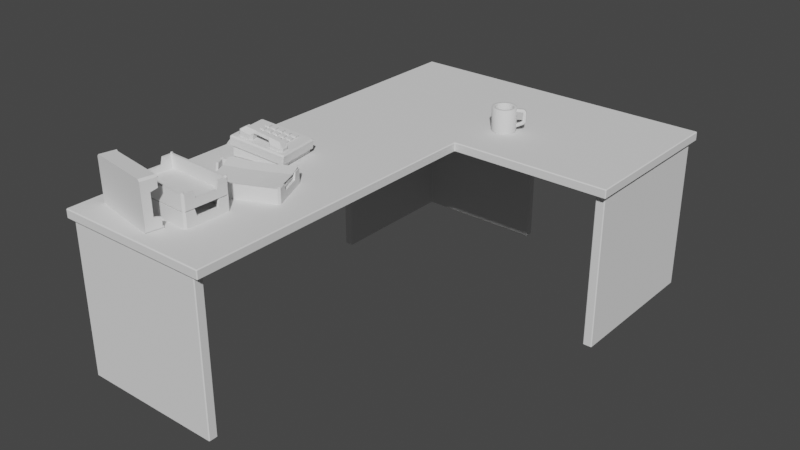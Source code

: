 # Source: table.blend  (saved by Blender 2.83.19; exported with 4.5.12 LTS)
import bpy
from mathutils import Matrix  # noqa: F401  (used for matrix-valued properties, if any)

bpy.ops.wm.read_factory_settings(use_empty=True)
scene = bpy.context.scene
scene.name = 'Scene'

# ---- collections
col_collection = bpy.data.collections.new('Collection'); scene.collection.children.link(col_collection)

# ---- world
world_world = bpy.data.worlds.new('World'); scene.world = world_world
world_world.use_nodes = True; world_world.node_tree.nodes.clear()
_N = world_world.node_tree.nodes; _L = world_world.node_tree.links
n0 = _N.new('ShaderNodeOutputWorld'); n0.name = 'World Output'; n0.location = (300, 300)
n1 = _N.new('ShaderNodeBackground'); n1.name = 'Background'; n1.location = (10, 300)
n1.inputs[0].default_value = (0.05088, 0.05088, 0.05088, 1.0)
_L.new(n1.outputs[0], n0.inputs[0])
n0.is_active_output = True
world_world.color = (0.05088, 0.05088, 0.05088)
world_world.use_sun_shadow = False
world_world.sun_shadow_jitter_overblur = 0.0

# ---- meshes
me_cube_001 = bpy.data.meshes.new('Cube.001')
me_cube_001.from_pydata([(2.836, 2.944, 0.0), (2.826, 2.934, 0.0), (2.941, 2.934, 0.0), (2.931, 2.944, 0.0), (2.826, 1.014, 0.0), (2.836, 1.004, 0.0), (2.931, 1.004, 0.0), (2.941, 1.014, 0.0), (2.836, 2.944, -1.99), (2.836, 2.934, -2.0), (2.826, 2.934, -1.99), (2.931, 2.944, -1.99), (2.941, 2.934, -1.99), (2.931, 2.934, -2.0), (2.826, 1.014, -1.99), (2.836, 1.014, -2.0), (2.836, 1.004, -1.99), (2.941, 1.014, -1.99), (2.931, 1.004, -1.99), (2.931, 1.014, -2.0), (-0.9528, -2.936, -1.192e-07), (-0.9428, -2.946, -1.192e-07), (-0.9428, -2.831, -1.192e-07), (-0.9528, -2.841, -1.192e-07), (0.8708, -2.946, -1.192e-07), (0.8808, -2.936, -1.192e-07), (0.8808, -2.841, -1.192e-07), (0.8708, -2.831, -1.192e-07), (-0.9528, -2.936, -1.99), (-0.9428, -2.936, -2.0), (-0.9428, -2.946, -1.99), (-0.9528, -2.841, -1.99), (-0.9428, -2.831, -1.99), (-0.9428, -2.841, -2.0), (0.8708, -2.946, -1.99), (0.8708, -2.936, -2.0), (0.8808, -2.936, -1.99), (0.8708, -2.831, -1.99), (0.8808, -2.841, -1.99), (0.8708, -2.841, -2.0), (-0.8311, 1.094, -0.01), (-0.8311, 1.114, -1.784e-07), (-0.9459, 1.094, -0.01), (-0.9459, 1.114, -1.788e-07), (-0.8211, 2.938, -0.01), (-0.8411, 2.938, -1.81e-07), (-0.9359, 2.938, -1.788e-07), (-0.9459, 2.928, -1.788e-07), (-0.8411, 1.104, -1.99), (-0.8411, 1.114, -2.0), (-0.8311, 1.114, -1.99), (-0.9359, 1.114, -2.0), (-0.9359, 1.104, -1.99), (-0.9459, 1.114, -1.99), (-0.8411, 2.938, -1.99), (-0.8211, 2.938, -1.99), (-0.8211, 2.928, -2.0), (-0.8411, 2.928, -2.0), (-0.9459, 2.928, -1.99), (-0.9359, 2.938, -1.99), (-0.9359, 2.928, -2.0), (-0.8211, 2.832, -0.01), (-0.8311, 2.832, -1.788e-07), (-0.9459, 2.842, -1.788e-07), (-0.9459, 2.822, -1.788e-07), (-0.8311, 2.822, -1.99), (-0.8411, 2.822, -2.0), (-0.8411, 2.842, -2.0), (-0.8211, 2.842, -2.0), (-0.8211, 2.832, -1.99), (-0.9359, 2.842, -2.0), (-0.9359, 2.822, -2.0), (-0.9459, 2.822, -1.99), (-0.9459, 2.842, -1.99), (0.8346, 2.928, 1.933e-07), (0.8346, 2.938, -0.01), (0.8146, 2.938, -0.01), (0.8146, 2.928, 1.89e-07), (0.8246, 2.928, -1.99), (0.8146, 2.928, -2.0), (0.8146, 2.938, -1.99), (0.8346, 2.842, 1.933e-07), (0.8146, 2.842, 1.89e-07), (0.8146, 2.832, -0.01), (0.8346, 2.832, -0.01), (0.8146, 2.842, -2.0), (0.8246, 2.842, -1.99), (0.8146, 2.832, -1.99), (0.8146, 2.832, -1.01), (0.8246, 2.842, -1.01), (0.8346, 2.842, -1.0), (0.8346, 2.832, -0.99), (0.8146, 2.832, -0.99), (0.8346, 2.938, -0.99), (0.8346, 2.928, -1.0), (0.8246, 2.928, -1.01), (0.8146, 2.938, -1.01), (0.8146, 2.938, -0.99), (-0.8311, 2.822, -1.01), (-0.8211, 2.832, -1.01), (-0.8211, 2.832, -0.99), (-0.8311, 2.822, -0.99), (-0.9459, 2.842, -1.01), (-0.9459, 2.822, -1.01), (-0.9459, 2.822, -0.99), (-0.9459, 2.842, -0.99), (-0.9359, 1.104, -1.01), (-0.9359, 1.094, -1.0), (-0.9459, 1.094, -0.99), (-0.9459, 1.114, -0.99), (-0.9459, 1.114, -1.01), (-0.9359, 2.938, -0.99), (-0.9359, 2.938, -1.01), (-0.9459, 2.928, -1.01), (-0.9459, 2.928, -0.99), (-0.8411, 2.938, -0.99), (-0.8211, 2.938, -0.99), (-0.8211, 2.938, -1.01), (-0.8411, 2.938, -1.01), (-0.8311, 1.114, -1.01), (-0.8311, 1.114, -0.99), (-0.8311, 1.094, -0.99), (-0.8411, 1.094, -1.0), (-0.8411, 1.104, -1.01), (2.864, 2.928, 6.084e-07), (2.864, 2.938, -0.009999), (2.864, 2.842, 6.084e-07), (2.864, 2.832, -0.009999), (2.864, 2.842, -1.0), (2.864, 2.832, -0.99), (2.864, 2.938, -0.99), (2.864, 2.928, -1.0), (-0.8411, -2.891, -1.788e-07), (-0.8311, -2.891, -0.01), (-0.9359, -2.891, -1.788e-07), (-0.9459, -2.891, -0.01), (-0.9459, -2.891, -0.99), (-0.9359, -2.891, -1.0), (-0.8311, -2.891, -0.99), (-0.8411, -2.891, -1.0)], [], [(0, 3, 11, 8), (2, 7, 17, 12), (20, 23, 31, 28), (9, 13, 19, 15), (4, 1, 10, 14), (6, 5, 16, 18), (22, 27, 37, 32), (41, 43, 134, 132), (29, 33, 39, 35), (24, 21, 30, 34), (26, 25, 36, 38), (123, 106, 52, 48), (68, 56, 79, 85), (67, 70, 60, 57), (110, 103, 72, 53), (61, 100, 92, 83), (112, 118, 54, 59), (98, 119, 50, 65), (46, 45, 115, 111), (84, 91, 129, 127), (63, 47, 114, 105), (74, 81, 126, 124), (55, 117, 96, 80), (42, 108, 136, 135), (99, 69, 87, 88), (102, 113, 58, 73), (49, 51, 71, 66), (93, 75, 125, 130), (62, 41, 120, 101), (116, 44, 76, 97), (121, 40, 133, 138), (107, 122, 139, 137), (95, 89, 86, 78), (90, 94, 131, 128), (45, 62, 82, 77), (43, 64, 104, 109), (8, 9, 10), (11, 12, 13), (14, 15, 16), (17, 18, 19), (28, 29, 30), (31, 32, 33), (34, 35, 36), (37, 38, 39), (48, 49, 50), (51, 52, 53), (54, 55, 56, 57), (58, 59, 60), (65, 66, 67, 68, 69), (70, 71, 72, 73), (74, 75, 76, 77), (78, 79, 80), (81, 82, 83, 84), (85, 86, 87), (88, 89, 90, 91, 92), (93, 94, 95, 96, 97), (98, 99, 100, 101), (102, 103, 104, 105), (106, 107, 108, 109, 110), (111, 112, 113, 114), (115, 116, 117, 118), (119, 120, 121, 122, 123), (13, 9, 8, 11), (14, 10, 9, 15), (12, 17, 19, 13), (18, 16, 15, 19), (0, 8, 10, 1), (16, 5, 4, 14), (17, 7, 6, 18), (2, 12, 11, 3), (33, 29, 28, 31), (34, 30, 29, 35), (32, 37, 39, 33), (38, 36, 35, 39), (20, 28, 30, 21), (36, 25, 24, 34), (37, 27, 26, 38), (22, 32, 31, 23), (51, 49, 48, 52), (65, 50, 49, 66), (73, 58, 60, 70), (59, 54, 57, 60), (123, 48, 50, 119), (115, 45, 44, 116), (114, 47, 46, 111), (110, 53, 52, 106), (56, 68, 67, 57), (53, 72, 71, 51), (102, 73, 72, 103), (70, 67, 66, 71), (98, 65, 69, 99), (81, 74, 77, 82), (97, 76, 75, 93), (78, 86, 85, 79), (88, 87, 86, 89), (61, 83, 82, 62), (76, 44, 45, 77), (79, 56, 55, 80), (68, 85, 87, 69), (103, 110, 109, 104), (89, 95, 94, 90), (99, 88, 92, 100), (80, 96, 95, 78), (43, 109, 108, 42), (58, 113, 112, 59), (54, 118, 117, 55), (40, 121, 120, 41), (116, 97, 96, 117), (62, 101, 100, 61), (63, 105, 104, 64), (83, 92, 91, 84), (113, 102, 105, 114), (106, 123, 122, 107), (118, 112, 111, 115), (119, 98, 101, 120), (84, 127, 126, 81), (125, 75, 74, 124), (93, 130, 131, 94), (129, 91, 90, 128), (42, 135, 134, 43), (133, 40, 41, 132), (107, 137, 136, 108), (121, 138, 139, 122)])
_uv = me_cube_001.uv_layers.new(name='UVMap')
_uv.uv.foreach_set('vector', [0.3968, 0.5, 0.6032, 0.5, 0.6032, 0.5, 0.3968, 0.5, 0.625, 0.5005, 0.625, 0.587, 0.625, 0.587, 0.625, 0.5005, 0.3968, 0.5, 0.6032, 0.5, 0.6032, 0.5, 0.3968, 0.5, 0.3968, 0.5005, 0.6032, 0.5005, 0.6032, 0.587, 0.3968, 0.587, 0.375, 0.587, 0.375, 0.5005, 0.375, 0.5005, 0.375, 0.587, 0.6032, 0.5875, 0.3968, 0.5875, 0.3968, 0.5875, 0.6032, 0.5875, 0.625, 0.5005, 0.625, 0.587, 0.625, 0.587, 0.625, 0.5005, 0.0, 0.0, 0.0, 0.0, 0.0, 0.0, 0.0, 0.0, 0.3968, 0.5005, 0.6032, 0.5005, 0.6032, 0.587, 0.3968, 0.587, 0.375, 0.587, 0.375, 0.5005, 0.375, 0.5005, 0.375, 0.587, 0.6032, 0.5875, 0.3968, 0.5875, 0.3968, 0.5875, 0.6032, 0.5875, 0.3968, 0.5, 0.6032, 0.5, 0.6032, 0.5, 0.3968, 0.5, 0.375, 0.5829, 0.375, 0.587, 0.375, 0.587, 0.375, 0.5829, 0.3968, 0.5829, 0.6032, 0.5829, 0.6032, 0.587, 0.3968, 0.587, 0.625, 0.5005, 0.625, 0.582, 0.625, 0.582, 0.625, 0.5005, 0.375, 0.5824, 0.375, 0.5824, 0.375, 0.5824, 0.375, 0.5824, 0.6032, 0.5875, 0.3968, 0.5875, 0.3968, 0.5875, 0.6032, 0.5875, 0.375, 0.582, 0.375, 0.5005, 0.375, 0.5005, 0.375, 0.582, 0.6032, 0.5875, 0.3968, 0.5875, 0.3968, 0.5875, 0.6032, 0.5875, 0.375, 0.5824, 0.375, 0.5824, 0.375, 0.5824, 0.375, 0.5824, 0.625, 0.5829, 0.625, 0.587, 0.625, 0.587, 0.625, 0.5829, 0.0, 0.0, 0.0, 0.0, 0.0, 0.0, 0.0, 0.0, 0.375, 0.5875, 0.375, 0.5875, 0.375, 0.5875, 0.375, 0.5875, 0.625, 0.5, 0.625, 0.5, 0.625, 0.5, 0.625, 0.5, 0.375, 0.5824, 0.375, 0.5824, 0.375, 0.5824, 0.375, 0.5824, 0.625, 0.5829, 0.625, 0.587, 0.625, 0.587, 0.625, 0.5829, 0.3968, 0.5005, 0.6032, 0.5005, 0.6032, 0.582, 0.3968, 0.582, 0.375, 0.5875, 0.375, 0.5875, 0.375, 0.5875, 0.375, 0.5875, 0.375, 0.5824, 0.375, 0.5005, 0.375, 0.5005, 0.375, 0.582, 0.375, 0.5875, 0.375, 0.5875, 0.375, 0.5875, 0.375, 0.5875, 0.375, 0.5, 0.375, 0.5, 0.375, 0.5, 0.375, 0.5, 0.6032, 0.5, 0.3968, 0.5, 0.3968, 0.5, 0.6032, 0.5, 0.375, 0.587, 0.375, 0.5829, 0.375, 0.5829, 0.375, 0.587, 0.375, 0.5829, 0.375, 0.587, 0.375, 0.587, 0.375, 0.5829, 0.0, 0.0, 0.0, 0.0, 0.0, 0.0, 0.0, 0.0, 0.625, 0.5005, 0.625, 0.582, 0.625, 0.582, 0.625, 0.5005, 0.3968, 0.5, 0.3968, 0.5005, 0.375, 0.5005, 0.6032, 0.5, 0.625, 0.5005, 0.6032, 0.5005, 0.375, 0.587, 0.3968, 0.587, 0.3968, 0.5875, 0.625, 0.587, 0.6032, 0.5875, 0.6032, 0.587, 0.3968, 0.5, 0.3968, 0.5005, 0.375, 0.5005, 0.6032, 0.5, 0.625, 0.5005, 0.6032, 0.5005, 0.375, 0.587, 0.3968, 0.587, 0.3968, 0.5875, 0.625, 0.587, 0.6032, 0.5875, 0.6032, 0.587, 0.3968, 0.5, 0.3968, 0.5005, 0.375, 0.5005, 0.6032, 0.5005, 0.6032, 0.5, 0.625, 0.5005, 0.3968, 0.5875, 0.375, 0.5875, 0.375, 0.587, 0.3968, 0.587, 0.625, 0.587, 0.6032, 0.5875, 0.6032, 0.587, 0.375, 0.582, 0.3968, 0.582, 0.3968, 0.5829, 0.375, 0.5829, 0.375, 0.5824, 0.6032, 0.5829, 0.6032, 0.582, 0.625, 0.582, 0.625, 0.5829, 0.0, 0.0, 0.0, 0.0, 0.0, 0.0, 0.0, 0.0, 0.375, 0.587, 0.375, 0.587, 0.375, 0.5875, 0.0, 0.0, 0.0, 0.0, 0.0, 0.0, 0.0, 0.0, 0.375, 0.5829, 0.375, 0.5829, 0.375, 0.5824, 0.375, 0.5824, 0.375, 0.5829, 0.375, 0.5829, 0.375, 0.5824, 0.375, 0.5824, 0.375, 0.5875, 0.375, 0.587, 0.375, 0.587, 0.375, 0.5875, 0.375, 0.5875, 0.375, 0.582, 0.375, 0.5824, 0.375, 0.5824, 0.375, 0.582, 0.625, 0.5829, 0.625, 0.582, 0.625, 0.582, 0.625, 0.5829, 0.6032, 0.5, 0.6032, 0.5, 0.625, 0.5, 0.625, 0.5005, 0.625, 0.5005, 0.6032, 0.5875, 0.6032, 0.5875, 0.625, 0.587, 0.625, 0.587, 0.3968, 0.5875, 0.375, 0.5875, 0.375, 0.5875, 0.3968, 0.5875, 0.375, 0.5005, 0.375, 0.5005, 0.375, 0.5, 0.3968, 0.5, 0.3968, 0.5, 0.6032, 0.5005, 0.3968, 0.5005, 0.3968, 0.5, 0.6032, 0.5, 0.375, 0.587, 0.375, 0.5005, 0.3968, 0.5005, 0.3968, 0.587, 0.625, 0.5005, 0.625, 0.587, 0.6032, 0.587, 0.6032, 0.5005, 0.6032, 0.5875, 0.3968, 0.5875, 0.3968, 0.587, 0.6032, 0.587, 0.3968, 0.5, 0.3968, 0.5, 0.375, 0.5005, 0.375, 0.5005, 0.3968, 0.5875, 0.3968, 0.5875, 0.375, 0.587, 0.375, 0.587, 0.625, 0.587, 0.625, 0.587, 0.6032, 0.5875, 0.6032, 0.5875, 0.625, 0.5005, 0.625, 0.5005, 0.6032, 0.5, 0.6032, 0.5, 0.6032, 0.5005, 0.3968, 0.5005, 0.3968, 0.5, 0.6032, 0.5, 0.375, 0.587, 0.375, 0.5005, 0.3968, 0.5005, 0.3968, 0.587, 0.625, 0.5005, 0.625, 0.587, 0.6032, 0.587, 0.6032, 0.5005, 0.6032, 0.5875, 0.3968, 0.5875, 0.3968, 0.587, 0.6032, 0.587, 0.3968, 0.5, 0.3968, 0.5, 0.375, 0.5005, 0.375, 0.5005, 0.3968, 0.5875, 0.3968, 0.5875, 0.375, 0.587, 0.375, 0.587, 0.625, 0.587, 0.625, 0.587, 0.6032, 0.5875, 0.6032, 0.5875, 0.625, 0.5005, 0.625, 0.5005, 0.6032, 0.5, 0.6032, 0.5, 0.6032, 0.5005, 0.3968, 0.5005, 0.3968, 0.5, 0.6032, 0.5, 0.375, 0.582, 0.375, 0.5005, 0.3968, 0.5005, 0.3968, 0.582, 0.625, 0.5829, 0.625, 0.587, 0.6032, 0.587, 0.6032, 0.5829, 0.6032, 0.5875, 0.3968, 0.5875, 0.3968, 0.587, 0.6032, 0.587, 0.3968, 0.5, 0.3968, 0.5, 0.375, 0.5005, 0.375, 0.5005, 0.3968, 0.5875, 0.3968, 0.5875, 0.375, 0.5875, 0.375, 0.5875, 0.625, 0.587, 0.625, 0.587, 0.6032, 0.5875, 0.6032, 0.5875, 0.625, 0.5005, 0.625, 0.5005, 0.6032, 0.5, 0.6032, 0.5, 0.375, 0.587, 0.375, 0.5829, 0.3968, 0.5829, 0.3968, 0.587, 0.625, 0.5005, 0.625, 0.582, 0.6032, 0.582, 0.6032, 0.5005, 0.625, 0.5829, 0.625, 0.5829, 0.625, 0.582, 0.625, 0.582, 0.6032, 0.5829, 0.3968, 0.5829, 0.3968, 0.582, 0.6032, 0.582, 0.375, 0.582, 0.375, 0.582, 0.375, 0.5824, 0.375, 0.5824, 0.0, 0.0, 0.0, 0.0, 0.0, 0.0, 0.0, 0.0, 0.375, 0.5875, 0.375, 0.5875, 0.375, 0.5875, 0.375, 0.5875, 0.375, 0.587, 0.375, 0.5829, 0.375, 0.5829, 0.375, 0.587, 0.375, 0.5824, 0.375, 0.5824, 0.375, 0.5829, 0.375, 0.5829, 0.375, 0.5824, 0.375, 0.5824, 0.375, 0.5824, 0.375, 0.5824, 0.375, 0.5875, 0.375, 0.5875, 0.375, 0.5875, 0.375, 0.5875, 0.375, 0.587, 0.375, 0.587, 0.375, 0.5875, 0.375, 0.5875, 0.375, 0.5829, 0.375, 0.5829, 0.375, 0.5824, 0.375, 0.5824, 0.625, 0.582, 0.625, 0.5005, 0.625, 0.5005, 0.625, 0.582, 0.375, 0.5829, 0.375, 0.587, 0.375, 0.587, 0.375, 0.5829, 0.375, 0.5824, 0.375, 0.5824, 0.375, 0.5824, 0.375, 0.5824, 0.375, 0.5875, 0.375, 0.5875, 0.375, 0.587, 0.375, 0.587, 0.625, 0.5005, 0.625, 0.5005, 0.625, 0.5, 0.625, 0.5, 0.625, 0.587, 0.625, 0.587, 0.6032, 0.5875, 0.6032, 0.5875, 0.3968, 0.5875, 0.3968, 0.5875, 0.375, 0.5875, 0.375, 0.5875, 0.375, 0.5, 0.375, 0.5, 0.375, 0.5005, 0.375, 0.5005, 0.375, 0.5875, 0.375, 0.5875, 0.375, 0.5875, 0.375, 0.5875, 0.375, 0.5824, 0.375, 0.582, 0.375, 0.5824, 0.375, 0.5824, 0.625, 0.5829, 0.625, 0.5829, 0.625, 0.582, 0.625, 0.582, 0.375, 0.5824, 0.375, 0.5824, 0.375, 0.5824, 0.375, 0.5824, 0.625, 0.587, 0.625, 0.5829, 0.625, 0.5829, 0.625, 0.587, 0.6032, 0.5, 0.3968, 0.5, 0.3968, 0.5, 0.6032, 0.5, 0.3968, 0.5875, 0.6032, 0.5875, 0.6032, 0.5875, 0.3968, 0.5875, 0.375, 0.5005, 0.375, 0.582, 0.375, 0.582, 0.375, 0.5005, 0.375, 0.5824, 0.375, 0.5824, 0.375, 0.5824, 0.375, 0.5824, 0.375, 0.5875, 0.375, 0.5875, 0.375, 0.5875, 0.375, 0.5875, 0.375, 0.5875, 0.375, 0.5875, 0.375, 0.587, 0.375, 0.587, 0.375, 0.5824, 0.375, 0.5824, 0.375, 0.5829, 0.375, 0.5829, 0.625, 0.5, 0.625, 0.5, 0.625, 0.5, 0.625, 0.5, 0.375, 0.5, 0.375, 0.5, 0.375, 0.5, 0.375, 0.5, 0.6032, 0.5, 0.6032, 0.5, 0.625, 0.5, 0.625, 0.5, 0.375, 0.5, 0.375, 0.5, 0.3968, 0.5, 0.3968, 0.5])
me_cube_001.use_remesh_fix_poles = True
me_cube_001.use_remesh_preserve_attributes = False
me_cube_001.use_mirror_vertex_groups = False
me_cube_001.update()
me_cube_002 = bpy.data.meshes.new('Cube.002')
me_cube_002.from_pydata([(-0.99, -2.99, -0.05737), (-0.99, -3.0, -0.04737), (-1.0, -2.99, -0.04737), (-1.0, -2.99, 0.04737), (-0.99, -3.0, 0.04737), (-0.99, -2.99, 0.05737), (-1.0, 2.99, -0.04737), (-0.99, 3.0, -0.04737), (-0.99, 2.99, -0.05737), (-0.99, 2.99, 0.05737), (-0.99, 3.0, 0.04737), (-1.0, 2.99, 0.04737), (1.0, -2.99, -0.04737), (0.99, -3.0, -0.04737), (0.99, -2.99, -0.05737), (0.99, -2.99, 0.05737), (0.99, -3.0, 0.04737), (1.0, -2.99, 0.04737), (0.99, 2.99, -0.05737), (0.99, 3.0, -0.04737), (1.01, 3.0, -0.04737), (1.01, 2.99, -0.05737), (0.99, 2.99, 0.05737), (1.01, 2.99, 0.05737), (1.01, 3.0, 0.04737), (0.99, 3.0, 0.04737), (-1.0, 0.89, -0.04737), (-1.0, 0.91, -0.04737), (-0.99, 0.91, -0.05737), (-0.99, 0.89, -0.05737), (-1.0, 0.91, 0.04737), (-1.0, 0.89, 0.04737), (-0.99, 0.89, 0.05737), (-0.99, 0.91, 0.05737), (1.01, 0.91, -0.05737), (1.01, 0.9, -0.04737), (1.0, 0.89, -0.04737), (0.99, 0.89, -0.05737), (0.99, 0.91, -0.05737), (1.0, 0.89, 0.04737), (1.01, 0.9, 0.04737), (1.01, 0.91, 0.05737), (0.99, 0.91, 0.05737), (0.99, 0.89, 0.05737), (2.99, 3.0, -0.04737), (3.0, 2.99, -0.04737), (2.99, 2.99, -0.05737), (2.99, 3.0, 0.04737), (2.99, 2.99, 0.05737), (3.0, 2.99, 0.04737), (2.99, 0.91, -0.05737), (3.0, 0.91, -0.04737), (2.99, 0.9, -0.04737), (2.99, 0.91, 0.05737), (2.99, 0.9, 0.04737), (3.0, 0.91, 0.04737)], [], [(22, 9, 33, 42), (8, 18, 38, 28), (20, 24, 47, 44), (29, 37, 14, 0), (43, 32, 5, 15), (7, 10, 25, 19), (36, 39, 17, 12), (27, 30, 11, 6), (23, 41, 53, 48), (13, 16, 4, 1), (45, 49, 55, 51), (34, 21, 46, 50), (40, 35, 52, 54), (0, 1, 2), (3, 4, 5), (6, 7, 8), (9, 10, 11), (12, 13, 14), (15, 16, 17), (18, 19, 20, 21), (22, 23, 24, 25), (26, 27, 28, 29), (30, 31, 32, 33), (34, 35, 36, 37, 38), (39, 40, 41, 42, 43), (44, 45, 46), (47, 48, 49), (50, 51, 52), (53, 54, 55), (29, 0, 2, 26), (1, 4, 3, 2), (33, 9, 11, 30), (10, 7, 6, 11), (18, 8, 7, 19), (9, 22, 25, 10), (24, 20, 19, 25), (38, 18, 21, 34), (43, 15, 17, 39), (16, 13, 12, 17), (0, 14, 13, 1), (15, 5, 4, 16), (8, 28, 27, 6), (5, 32, 31, 3), (14, 37, 36, 12), (22, 42, 41, 23), (32, 43, 42, 33), (37, 29, 28, 38), (39, 36, 35, 40), (30, 27, 26, 31), (49, 45, 44, 47), (50, 46, 45, 51), (48, 53, 55, 49), (54, 52, 51, 55), (20, 44, 46, 21), (52, 35, 34, 50), (53, 41, 40, 54), (23, 48, 47, 24), (2, 3, 31, 26)])
_uv = me_cube_002.uv_layers.new(name='UVMap')
_uv.uv.foreach_set('vector', [0.6262, 0.5004, 0.8737, 0.5004, 0.8738, 0.5871, 0.6262, 0.5871, 0.1262, 0.5004, 0.3737, 0.5004, 0.3738, 0.5871, 0.1262, 0.5871, 0.3968, 0.5, 0.6032, 0.5, 0.6032, 0.5, 0.3968, 0.5, 0.1262, 0.5879, 0.3738, 0.5879, 0.3738, 0.7496, 0.1262, 0.7496, 0.6263, 0.5879, 0.8738, 0.5879, 0.8737, 0.7496, 0.6262, 0.7496, 0.3968, 0.2512, 0.6032, 0.2512, 0.6032, 0.4988, 0.3968, 0.4988, 0.3968, 0.5879, 0.6032, 0.5879, 0.6032, 0.7496, 0.3968, 0.7496, 0.3968, 0.1629, 0.6032, 0.1629, 0.6032, 0.2496, 0.3968, 0.2496, 0.625, 0.5004, 0.625, 0.5871, 0.625, 0.5871, 0.625, 0.5004, 0.3968, 0.7512, 0.6032, 0.7512, 0.6032, 0.9987, 0.3968, 0.9987, 0.3968, 0.5004, 0.6032, 0.5004, 0.6032, 0.5871, 0.3968, 0.5871, 0.375, 0.5871, 0.375, 0.5004, 0.375, 0.5004, 0.375, 0.5871, 0.6032, 0.5875, 0.3968, 0.5875, 0.3968, 0.5875, 0.6032, 0.5875, 0.1262, 0.7496, 0.1262, 0.75, 0.125, 0.7496, 0.6032, 0.0004167, 0.6032, 0.0, 0.625, 0.0004167, 0.3968, 0.2496, 0.3968, 0.25, 0.375, 0.2496, 0.8737, 0.5004, 0.8738, 0.5, 0.875, 0.5004, 0.3968, 0.7496, 0.3968, 0.75, 0.375, 0.7496, 0.6262, 0.7496, 0.6262, 0.75, 0.625, 0.7496, 0.3737, 0.5004, 0.3738, 0.5, 0.375, 0.5, 0.375, 0.5004, 0.6262, 0.5004, 0.625, 0.5004, 0.625, 0.5, 0.6262, 0.5, 0.3968, 0.1621, 0.3968, 0.1625, 0.375, 0.1625, 0.375, 0.1621, 0.6032, 0.1629, 0.6032, 0.1625, 0.625, 0.1625, 0.625, 0.1629, 0.375, 0.5871, 0.3968, 0.5875, 0.3968, 0.5879, 0.3738, 0.5879, 0.3738, 0.5871, 0.6032, 0.5879, 0.6032, 0.5875, 0.625, 0.5871, 0.6262, 0.5871, 0.6263, 0.5879, 0.3968, 0.5, 0.3968, 0.5004, 0.375, 0.5004, 0.6032, 0.5, 0.625, 0.5004, 0.6032, 0.5004, 0.375, 0.5871, 0.3968, 0.5871, 0.3968, 0.5875, 0.625, 0.5871, 0.6032, 0.5875, 0.6032, 0.5871, 0.1262, 0.5879, 0.1262, 0.7496, 0.125, 0.7496, 0.125, 0.5879, 0.3968, 0.9987, 0.6032, 0.9987, 0.6032, 1.0, 0.3968, 1.0, 0.8738, 0.5871, 0.8737, 0.5004, 0.875, 0.5004, 0.875, 0.5871, 0.6032, 0.2512, 0.3968, 0.2512, 0.3968, 0.2496, 0.6032, 0.2496, 0.3737, 0.5004, 0.1262, 0.5004, 0.1262, 0.5, 0.3738, 0.5, 0.8737, 0.5004, 0.6262, 0.5004, 0.6262, 0.5, 0.8738, 0.5, 0.6032, 0.5, 0.3968, 0.5, 0.3968, 0.4988, 0.6032, 0.4988, 0.3738, 0.5871, 0.3737, 0.5004, 0.375, 0.5004, 0.375, 0.5871, 0.6263, 0.5879, 0.6262, 0.7496, 0.6032, 0.7496, 0.6032, 0.5879, 0.6032, 0.7512, 0.3968, 0.7512, 0.3968, 0.7496, 0.6032, 0.7496, 0.1262, 0.7496, 0.3738, 0.7496, 0.3738, 0.75, 0.1262, 0.75, 0.6262, 0.7496, 0.8737, 0.7496, 0.8738, 0.75, 0.6262, 0.75, 0.1262, 0.5004, 0.1262, 0.5871, 0.125, 0.5871, 0.125, 0.5004, 0.8737, 0.7496, 0.8738, 0.5879, 0.875, 0.5879, 0.875, 0.7496, 0.3738, 0.7496, 0.3738, 0.5879, 0.3968, 0.5879, 0.3968, 0.7496, 0.6262, 0.5004, 0.6262, 0.5871, 0.625, 0.5871, 0.625, 0.5004, 0.8738, 0.5879, 0.6263, 0.5879, 0.6262, 0.5871, 0.8738, 0.5871, 0.3738, 0.5879, 0.1262, 0.5879, 0.1262, 0.5871, 0.3738, 0.5871, 0.6032, 0.5879, 0.3968, 0.5879, 0.3968, 0.5875, 0.6032, 0.5875, 0.6032, 0.1629, 0.3968, 0.1629, 0.3968, 0.1621, 0.6032, 0.1621, 0.6032, 0.5004, 0.3968, 0.5004, 0.3968, 0.5, 0.6032, 0.5, 0.375, 0.5871, 0.375, 0.5004, 0.3968, 0.5004, 0.3968, 0.5871, 0.625, 0.5004, 0.625, 0.5871, 0.6032, 0.5871, 0.6032, 0.5004, 0.6032, 0.5875, 0.3968, 0.5875, 0.3968, 0.5871, 0.6032, 0.5871, 0.3968, 0.5, 0.3968, 0.5, 0.375, 0.5004, 0.375, 0.5004, 0.3968, 0.5875, 0.3968, 0.5875, 0.375, 0.5871, 0.375, 0.5871, 0.625, 0.5871, 0.625, 0.5871, 0.6032, 0.5875, 0.6032, 0.5875, 0.625, 0.5004, 0.625, 0.5004, 0.6032, 0.5, 0.6032, 0.5, 0.3968, 0.0004167, 0.6032, 0.0004167, 0.6032, 0.1621, 0.3968, 0.1621])
me_cube_002.use_remesh_fix_poles = True
me_cube_002.use_remesh_preserve_attributes = False
me_cube_002.use_mirror_vertex_groups = False
me_cube_002.update()
me_cube_003 = bpy.data.meshes.new('Cube.003')
me_cube_003.from_pydata([(0.0, -0.206, 0.05579), (0.0, -0.206, -0.07611), (0.3203, -0.09416, -0.003597), (0.0, 0.0, -0.07611), (0.3203, 0.0, -0.07611), (0.3203, 0.0, -0.003597), (0.3203, -0.1097, 0.05579), (0.3203, -0.1097, -0.07611), (0.3203, -0.189, -0.07611), (0.3032, -0.206, -0.07611), (0.3032, -0.206, 0.05579), (0.3203, -0.189, 0.05579), (0.3066, -0.2026, 0.06935), (0.3169, -0.1924, 0.06935)], [], [(4, 5, 2, 6, 7), (9, 10, 0, 1), (4, 7, 8, 9, 1, 3), (10, 9, 8, 11), (7, 6, 11, 8), (10, 11, 13, 12)])
_uv = me_cube_003.uv_layers.new(name='UVMap')
_uv.uv.foreach_set('vector', [0.0, 0.0, 0.0, 0.0, 0.0, 0.0, 0.5, 0.6995, 0.375, 0.6995, 0.375, 0.7585, 0.5, 0.7585, 0.5, 0.875, 0.375, 0.875, 0.0, 0.0, 0.375, 0.6995, 0.375, 0.7431, 0.375, 0.7585, 0.375, 0.875, 0.0, 0.0, 0.5, 0.7585, 0.375, 0.7585, 0.375, 0.7431, 0.5, 0.7431, 0.375, 0.6995, 0.5, 0.6995, 0.5, 0.7431, 0.375, 0.7431, 0.5, 0.7585, 0.5, 0.7431, 0.5, 0.7431, 0.5, 0.7585])
me_cube_003.use_remesh_fix_poles = True
me_cube_003.use_remesh_preserve_attributes = False
me_cube_003.use_mirror_vertex_groups = False
me_cube_003.update()
me_cube_004 = bpy.data.meshes.new('Cube.004')
me_cube_004.from_pydata([(-0.2896, -0.1736, 0.0007879), (-0.2896, -0.1736, 0.07515), (-0.2896, 0.1736, 0.0007879), (-0.2896, 0.1736, 0.07515), (0.2896, -0.1736, 0.0007879), (0.2896, -0.1736, 0.07515), (0.2896, 0.1736, 0.0007879), (0.2896, 0.1736, 0.07515), (-0.2811, -0.187, 0.08318), (-0.2975, 0.1598, 0.08318), (0.2975, -0.1598, 0.08318), (0.2811, 0.187, 0.08318), (-0.2811, -0.187, 0.07441), (-0.2975, 0.1598, 0.07441), (0.2975, -0.1598, 0.07441), (0.2811, 0.187, 0.07441), (-0.3, -0.1551, 0.08948), (-0.2782, 0.1914, 0.08948), (0.2781, -0.1914, 0.08948), (0.2999, 0.1551, 0.08948), (-0.3, -0.1551, 0.0839), (-0.2782, 0.1914, 0.0839), (0.2781, -0.1914, 0.0839), (0.2999, 0.1551, 0.0839), (-0.2881, -0.1441, 0.09538), (-0.271, 0.2027, 0.1342), (0.2904, -0.1727, 0.1158), (0.3075, 0.1741, 0.1448), (-0.07397, -0.1547, 0.09538), (0.1189, -0.1642, 0.09977), (0.136, 0.1826, 0.1353), (-0.05685, 0.1921, 0.1322), (-0.288, -0.144, 0.09262), (-0.2708, 0.2028, 0.1314), (0.2906, -0.1726, 0.1131), (0.3077, 0.1742, 0.1421), (-0.07379, -0.1546, 0.09262), (0.119, -0.1641, 0.09701), (0.1362, 0.1827, 0.1326), (-0.05667, 0.1922, 0.1295), (-0.2817, -0.01357, 0.1021), (-0.276, 0.102, 0.1095), (0.3025, 0.07346, 0.123), (0.2968, -0.04214, 0.1188), (0.1253, -0.03367, 0.1053), (0.131, 0.08193, 0.1116), (-0.2815, -0.01351, 0.09933), (-0.2758, 0.1021, 0.1067), (-0.06753, -0.02415, 0.1014), (-0.06182, 0.09145, 0.1081), (0.3027, 0.07353, 0.1202), (0.297, -0.04207, 0.1161), (0.1255, -0.0336, 0.1025), (0.1312, 0.08199, 0.1088), (-0.06735, -0.02408, 0.0986), (-0.06164, 0.09151, 0.1053)], [], [(0, 1, 3, 2), (2, 3, 7, 6), (6, 7, 5, 4), (4, 5, 1, 0), (2, 6, 4, 0), (7, 3, 1, 5), (11, 10, 8, 9), (15, 13, 12, 14), (10, 11, 15, 14), (9, 8, 12, 13), (8, 10, 14, 12), (11, 9, 13, 15), (19, 18, 16, 17), (23, 21, 20, 22), (18, 19, 23, 22), (17, 16, 20, 21), (16, 18, 22, 20), (19, 17, 21, 23), (48, 40, 24, 28), (51, 34, 37, 52), (43, 44, 29, 26), (52, 37, 36, 54), (54, 36, 32, 46), (44, 48, 28, 29), (26, 29, 37, 34), (43, 26, 34, 51), (29, 28, 36, 37), (41, 25, 33, 47), (31, 30, 38, 39), (28, 24, 32, 36), (30, 27, 35, 38), (25, 31, 39, 33), (24, 40, 46, 32), (40, 41, 47, 46), (27, 42, 50, 35), (42, 43, 51, 50), (30, 31, 49, 45), (45, 49, 48, 44), (39, 55, 47, 33), (55, 54, 46, 47), (38, 53, 55, 39), (53, 52, 54, 55), (27, 30, 45, 42), (42, 45, 44, 43), (35, 50, 53, 38), (50, 51, 52, 53), (31, 25, 41, 49), (49, 41, 40, 48)])
_uv = me_cube_004.uv_layers.new(name='UVMap')
_uv.uv.foreach_set('vector', [0.375, 0.0, 0.625, 0.0, 0.625, 0.25, 0.375, 0.25, 0.375, 0.25, 0.625, 0.25, 0.625, 0.5, 0.375, 0.5, 0.375, 0.5, 0.625, 0.5, 0.625, 0.75, 0.375, 0.75, 0.375, 0.75, 0.625, 0.75, 0.625, 1.0, 0.375, 1.0, 0.125, 0.5, 0.375, 0.5, 0.375, 0.75, 0.125, 0.75, 0.625, 0.5, 0.875, 0.5, 0.875, 0.75, 0.625, 0.75, 0.625, 0.5, 0.625, 0.75, 0.875, 0.75, 0.875, 0.5, 0.625, 0.5, 0.875, 0.5, 0.875, 0.75, 0.625, 0.75, 0.625, 0.75, 0.625, 0.5, 0.625, 0.5, 0.625, 0.75, 0.875, 0.5, 0.875, 0.75, 0.875, 0.75, 0.875, 0.5, 0.875, 0.75, 0.625, 0.75, 0.625, 0.75, 0.875, 0.75, 0.625, 0.5, 0.875, 0.5, 0.875, 0.5, 0.625, 0.5, 0.625, 0.5, 0.625, 0.75, 0.875, 0.75, 0.875, 0.5, 0.625, 0.5, 0.875, 0.5, 0.875, 0.75, 0.625, 0.75, 0.625, 0.75, 0.625, 0.5, 0.625, 0.5, 0.625, 0.75, 0.875, 0.5, 0.875, 0.75, 0.875, 0.75, 0.875, 0.5, 0.875, 0.75, 0.625, 0.75, 0.625, 0.75, 0.875, 0.75, 0.625, 0.5, 0.875, 0.5, 0.875, 0.5, 0.625, 0.5, 0.7825, 0.6559, 0.875, 0.6559, 0.875, 0.75, 0.7825, 0.75, 0.625, 0.6559, 0.625, 0.75, 0.6991, 0.75, 0.6991, 0.6559, 0.625, 0.6608, 0.6991, 0.6559, 0.6991, 0.75, 0.625, 0.75, 0.6991, 0.6559, 0.6991, 0.75, 0.7825, 0.75, 0.7825, 0.6559, 0.7825, 0.6559, 0.7825, 0.75, 0.875, 0.75, 0.875, 0.6626, 0.6991, 0.6559, 0.7825, 0.6559, 0.7825, 0.75, 0.6991, 0.75, 0.625, 0.75, 0.6991, 0.75, 0.6991, 0.75, 0.625, 0.75, 0.625, 0.6608, 0.625, 0.75, 0.625, 0.75, 0.625, 0.6559, 0.6991, 0.75, 0.7825, 0.75, 0.7825, 0.75, 0.6991, 0.75, 0.875, 0.5726, 0.875, 0.5, 0.875, 0.5, 0.875, 0.5726, 0.7825, 0.5, 0.6991, 0.5, 0.6991, 0.5, 0.7825, 0.5, 0.7825, 0.75, 0.875, 0.75, 0.875, 0.75, 0.7825, 0.75, 0.6991, 0.5, 0.625, 0.5, 0.625, 0.5, 0.6991, 0.5, 0.875, 0.5, 0.7825, 0.5, 0.7825, 0.5, 0.875, 0.5, 0.875, 0.75, 0.875, 0.6559, 0.875, 0.6626, 0.875, 0.75, 0.875, 0.6559, 0.875, 0.5726, 0.875, 0.5726, 0.875, 0.6626, 0.625, 0.5, 0.625, 0.5788, 0.625, 0.5816, 0.625, 0.5, 0.625, 0.5788, 0.625, 0.6608, 0.625, 0.6559, 0.625, 0.5816, 0.6991, 0.5, 0.7825, 0.5, 0.7825, 0.5726, 0.6991, 0.5726, 0.6991, 0.5726, 0.7825, 0.5726, 0.7825, 0.6559, 0.6991, 0.6559, 0.7825, 0.5, 0.7825, 0.5726, 0.875, 0.5726, 0.875, 0.5, 0.7825, 0.5726, 0.7825, 0.6559, 0.875, 0.6626, 0.875, 0.5726, 0.6991, 0.5, 0.6991, 0.5726, 0.7825, 0.5726, 0.7825, 0.5, 0.6991, 0.5726, 0.6991, 0.6559, 0.7825, 0.6559, 0.7825, 0.5726, 0.625, 0.5, 0.6991, 0.5, 0.6991, 0.5726, 0.625, 0.5788, 0.625, 0.5788, 0.6991, 0.5726, 0.6991, 0.6559, 0.625, 0.6608, 0.625, 0.5, 0.625, 0.5816, 0.6991, 0.5726, 0.6991, 0.5, 0.625, 0.5816, 0.625, 0.6559, 0.6991, 0.6559, 0.6991, 0.5726, 0.7825, 0.5, 0.875, 0.5, 0.875, 0.5726, 0.7825, 0.5726, 0.7825, 0.5726, 0.875, 0.5726, 0.875, 0.6559, 0.7825, 0.6559])
me_cube_004.use_remesh_fix_poles = True
me_cube_004.use_remesh_preserve_attributes = False
me_cube_004.use_mirror_vertex_groups = False
me_cube_004.update()
me_cube_005 = bpy.data.meshes.new('Cube.005')
me_cube_005.from_pydata([(-0.1813, -0.1433, 0.2588), (-0.1813, -0.2038, 0.2588), (0.2797, -0.2038, 0.1645), (0.2797, -0.1433, 0.1645), (0.124, -0.2088, 0.1585), (-0.05081, -0.2088, 0.1943), (0.124, -0.1383, 0.1585), (-0.05081, -0.1383, 0.1943), (-0.03388, -0.147, 0.2287), (0.1323, -0.147, 0.1947), (0.1323, -0.2001, 0.1947), (-0.03388, -0.2001, 0.2287), (0.1712, -0.1022, 0.126), (0.1416, -0.1325, 0.1321), (0.1441, -0.1287, 0.1449), (0.1526, -0.1238, 0.1539), (0.127, -0.1325, 0.06077), (0.1567, -0.1022, 0.05471), (0.1416, -0.2147, 0.1321), (0.1712, -0.2449, 0.126), (0.1555, -0.229, 0.1539), (0.1468, -0.2237, 0.1449), (0.1567, -0.2449, 0.05471), (0.127, -0.2147, 0.06077), (0.3123, -0.2147, 0.02289), (0.2827, -0.2449, 0.02895), (0.2972, -0.2449, 0.1003), (0.3269, -0.2147, 0.09421), (0.3073, -0.2332, 0.1141), (0.2827, -0.1022, 0.02895), (0.3123, -0.1325, 0.02289), (0.3269, -0.1325, 0.09421), (0.2972, -0.1022, 0.1003), (0.3073, -0.1139, 0.1141), (-0.233, -0.1022, 0.2087), (-0.2627, -0.1325, 0.2148), (-0.236, -0.1131, 0.2241), (-0.2773, -0.1325, 0.1434), (-0.2476, -0.1022, 0.1374), (-0.2627, -0.2147, 0.2148), (-0.233, -0.2449, 0.2087), (-0.236, -0.234, 0.2241), (-0.2476, -0.2449, 0.1374), (-0.2773, -0.2147, 0.1434), (-0.09198, -0.2147, 0.1055), (-0.1216, -0.2449, 0.1116), (-0.107, -0.2449, 0.1829), (-0.0774, -0.2147, 0.1769), (-0.07478, -0.2184, 0.1903), (-0.0752, -0.2242, 0.2001), (-0.1216, -0.1022, 0.1116), (-0.09198, -0.1325, 0.1055), (-0.0774, -0.1325, 0.1769), (-0.107, -0.1022, 0.1829), (-0.07823, -0.1175, 0.2001), (-0.07748, -0.1234, 0.1903), (-0.3313, -0.2705, -0.1078), (-0.3456, -0.2565, -0.1078), (-0.3456, 0.2573, -0.1078), (-0.3313, 0.2713, -0.1078), (0.3384, -0.2565, -0.1078), (0.3242, -0.2705, -0.1078), (0.3242, 0.2713, -0.1078), (0.3384, 0.2573, -0.1078), (-0.3267, -0.2705, 0.01311), (-0.3409, -0.2565, 0.01492), (-0.3409, 0.2573, 0.01492), (-0.3267, 0.2713, 0.01311), (0.3233, 0.2713, -0.06946), (0.3376, 0.2573, -0.07128), (0.3376, -0.2565, -0.07128), (0.3233, -0.2705, -0.06946), (-0.3529, -0.2929, 0.03077), (-0.3672, -0.2788, 0.03259), (-0.3672, 0.2796, 0.03259), (-0.3529, 0.2937, 0.03077), (0.3531, 0.2937, -0.05893), (0.3675, 0.2796, -0.06075), (0.3675, -0.2788, -0.06075), (0.3531, -0.2929, -0.05893), (-0.3358, -0.2618, 0.1463), (-0.3214, -0.276, 0.1444), (-0.3547, -0.2788, 0.1316), (-0.3403, -0.2929, 0.1298), (-0.3214, 0.2768, 0.1444), (-0.3358, 0.2626, 0.1463), (-0.3403, 0.2937, 0.1298), (-0.3547, 0.2796, 0.1316), (0.351, -0.276, 0.059), (0.3655, -0.2618, 0.05717), (0.3657, -0.2929, 0.04011), (0.3801, -0.2788, 0.03829), (0.3655, 0.2626, 0.05717), (0.351, 0.2768, 0.059), (0.3801, 0.2796, 0.03829), (0.3657, 0.2937, 0.04011), (-0.1991, -0.04125, 0.09679), (-0.1916, -0.04125, 0.1528), (-0.1991, 0.01527, 0.09679), (-0.1916, 0.01527, 0.1528), (-0.1431, -0.04125, 0.08933), (-0.1356, -0.04125, 0.1454), (-0.1431, 0.01527, 0.08933), (-0.1356, 0.01527, 0.1454), (-0.1991, 0.05155, 0.09679), (-0.1916, 0.05155, 0.1528), (-0.1991, 0.1081, 0.09679), (-0.1916, 0.1081, 0.1528), (-0.1431, 0.05155, 0.08933), (-0.1356, 0.05155, 0.1454), (-0.1431, 0.1081, 0.08933), (-0.1356, 0.1081, 0.1454), (-0.1991, 0.1443, 0.09679), (-0.1916, 0.1443, 0.1528), (-0.1991, 0.2009, 0.09679), (-0.1916, 0.2009, 0.1528), (-0.1431, 0.1443, 0.08933), (-0.1356, 0.1443, 0.1454), (-0.1431, 0.2009, 0.08933), (-0.1356, 0.2009, 0.1454), (-0.1071, -0.04125, 0.08455), (-0.09963, -0.04125, 0.1406), (-0.1071, 0.01527, 0.08455), (-0.09963, 0.01527, 0.1406), (-0.05106, -0.04125, 0.07709), (-0.0436, -0.04125, 0.1331), (-0.05106, 0.01527, 0.07709), (-0.0436, 0.01527, 0.1331), (-0.1071, 0.05155, 0.08455), (-0.09963, 0.05155, 0.1406), (-0.1071, 0.1081, 0.08455), (-0.09963, 0.1081, 0.1406), (-0.05106, 0.05155, 0.07709), (-0.0436, 0.05155, 0.1331), (-0.05106, 0.1081, 0.07709), (-0.0436, 0.1081, 0.1331), (-0.1071, 0.1443, 0.08455), (-0.09963, 0.1443, 0.1406), (-0.1071, 0.2009, 0.08455), (-0.09963, 0.2009, 0.1406), (-0.05106, 0.1443, 0.07709), (-0.0436, 0.1443, 0.1331), (-0.05106, 0.2009, 0.07709), (-0.0436, 0.2009, 0.1331), (-0.0151, -0.04125, 0.0723), (-0.007643, -0.04125, 0.1283), (-0.0151, 0.01527, 0.0723), (-0.007643, 0.01527, 0.1283), (0.04092, -0.04125, 0.06484), (0.04838, -0.04125, 0.1209), (0.04092, 0.01527, 0.06484), (0.04838, 0.01527, 0.1209), (-0.0151, 0.05155, 0.0723), (-0.007643, 0.05155, 0.1283), (-0.0151, 0.1081, 0.0723), (-0.007643, 0.1081, 0.1283), (0.04092, 0.05155, 0.06484), (0.04838, 0.05155, 0.1209), (0.04092, 0.1081, 0.06484), (0.04838, 0.1081, 0.1209), (-0.0151, 0.1443, 0.0723), (-0.007643, 0.1443, 0.1283), (-0.0151, 0.2009, 0.0723), (-0.007643, 0.2009, 0.1283), (0.04092, 0.1443, 0.06484), (0.04838, 0.1443, 0.1209), (0.04092, 0.2009, 0.06484), (0.04838, 0.2009, 0.1209), (0.07688, -0.04125, 0.06005), (0.08434, -0.04125, 0.1161), (0.07688, 0.01527, 0.06005), (0.08434, 0.01527, 0.1161), (0.1329, -0.04125, 0.05259), (0.1404, -0.04125, 0.1086), (0.1329, 0.01527, 0.05259), (0.1404, 0.01527, 0.1086), (0.07688, 0.05155, 0.06005), (0.08434, 0.05155, 0.1161), (0.07688, 0.1081, 0.06005), (0.08434, 0.1081, 0.1161), (0.1329, 0.05155, 0.05259), (0.1404, 0.05155, 0.1086), (0.1329, 0.1081, 0.05259), (0.1404, 0.1081, 0.1086), (0.07688, 0.1443, 0.06005), (0.08434, 0.1443, 0.1161), (0.07688, 0.2009, 0.06005), (0.08434, 0.2009, 0.1161), (0.1329, 0.1443, 0.05259), (0.1404, 0.1443, 0.1086), (0.1329, 0.2009, 0.05259), (0.1404, 0.2009, 0.1086), (0.1689, -0.04125, 0.0478), (0.1763, -0.04125, 0.1038), (0.1689, 0.01527, 0.0478), (0.1763, 0.01527, 0.1038), (0.2249, -0.04125, 0.04034), (0.2324, -0.04125, 0.09637), (0.2249, 0.01527, 0.04034), (0.2324, 0.01527, 0.09637), (0.1689, 0.05155, 0.0478), (0.1763, 0.05155, 0.1038), (0.1689, 0.1081, 0.0478), (0.1763, 0.1081, 0.1038), (0.2249, 0.05155, 0.04034), (0.2324, 0.05155, 0.09637), (0.2249, 0.1081, 0.04034), (0.2324, 0.1081, 0.09637), (0.1689, 0.1443, 0.0478), (0.1763, 0.1443, 0.1038), (0.1689, 0.2009, 0.0478), (0.1763, 0.2009, 0.1038), (0.2249, 0.1443, 0.04034), (0.2324, 0.1443, 0.09637), (0.2249, 0.2009, 0.04034), (0.2324, 0.2009, 0.09637), (-0.3353, 0.03411, -0.05745), (-0.3353, 0.06983, -0.05745), (-0.3331, 0.03411, -0.0218), (-0.3331, 0.06983, -0.0218), (-0.44, 0.03385, -0.05048), (-0.4399, 0.06957, -0.051), (-0.442, 0.07009, -0.01535), (-0.4421, 0.03437, -0.01483), (-0.5262, 0.03325, -0.05345), (-0.5253, 0.06891, -0.05549), (-0.5413, 0.07115, -0.02362), (-0.5422, 0.03549, -0.02158), (-0.5848, 0.03389, -0.08194), (-0.5847, 0.06961, -0.08267), (-0.6124, 0.07018, -0.06017), (-0.6126, 0.03446, -0.05944), (-0.6487, 0.03333, -0.1592), (-0.6498, 0.06903, -0.159), (-0.6844, 0.06788, -0.1503), (-0.6833, 0.03218, -0.1505), (-0.688, 0.03339, -0.3174), (-0.6903, 0.069, -0.3157), (-0.7259, 0.06667, -0.3143), (-0.7236, 0.03105, -0.3159), (-0.7038, 0.04911, -0.6834), (-0.7061, 0.08472, -0.6818), (-0.7417, 0.08239, -0.6803), (-0.7395, 0.04678, -0.682)], [], [(68, 67, 75, 76), (70, 69, 77, 78), (79, 90, 83, 72), (61, 71, 64, 56), (64, 71, 79, 72), (59, 67, 68, 62), (66, 65, 73, 74), (63, 69, 70, 60), (58, 59, 62, 63, 60, 61, 56, 57), (84, 93, 95, 86), (88, 81, 83, 90), (6, 9, 15, 14), (75, 86, 95, 76), (77, 94, 91, 78), (92, 93, 84, 85, 80, 81, 88, 89), (92, 89, 91, 94), (80, 85, 87, 82), (73, 82, 87, 74), (32, 31, 27, 26, 19, 18, 13, 12), (28, 27, 31, 33, 3, 2), (26, 28, 2, 10, 20, 19), (25, 26, 19, 22), (23, 18, 13, 16), (0, 8, 54, 53, 34, 36), (53, 52, 47, 46, 40, 39, 35, 34), (5, 48, 47, 52, 55, 7), (11, 1, 41, 40, 46, 49), (45, 46, 40, 42), (43, 39, 35, 37), (8, 0, 1, 11), (49, 48, 5, 11), (17, 12, 32, 29), (4, 5, 7, 6), (5, 4, 10, 11), (3, 9, 10, 2), (9, 8, 11, 10), (38, 34, 53, 50), (39, 41, 1, 0, 36, 35), (6, 7, 8, 9), (12, 15, 9, 3, 33, 32), (30, 31, 27, 24), (4, 21, 20, 10), (16, 17, 29, 30, 24, 25, 22, 23), (37, 38, 50, 51, 44, 45, 42, 43), (55, 54, 8, 7), (51, 52, 47, 44), (12, 13, 14, 15), (18, 19, 20, 21), (26, 27, 28), (31, 32, 33), (34, 35, 36), (39, 40, 41), (46, 47, 48, 49), (52, 53, 54, 55), (31, 30, 29, 32), (12, 17, 16, 13), (22, 19, 18, 23), (26, 25, 24, 27), (52, 51, 50, 53), (34, 38, 37, 35), (42, 40, 39, 43), (46, 45, 44, 47), (18, 21, 4, 6, 14, 13), (67, 59, 58, 66), (69, 63, 62, 68), (71, 61, 60, 70), (79, 71, 70, 78), (56, 64, 65, 57), (68, 76, 77, 69), (75, 67, 66, 74), (64, 72, 73, 65), (83, 81, 80, 82), (84, 86, 87, 85), (92, 94, 95, 93), (88, 90, 91, 89), (78, 91, 90, 79), (82, 73, 72, 83), (86, 75, 74, 87), (94, 77, 76, 95), (57, 65, 66, 58), (96, 97, 99, 98), (98, 99, 103, 102), (102, 103, 101, 100), (100, 101, 97, 96), (103, 99, 97, 101), (104, 105, 107, 106), (106, 107, 111, 110), (110, 111, 109, 108), (108, 109, 105, 104), (111, 107, 105, 109), (112, 113, 115, 114), (114, 115, 119, 118), (118, 119, 117, 116), (116, 117, 113, 112), (119, 115, 113, 117), (120, 121, 123, 122), (122, 123, 127, 126), (126, 127, 125, 124), (124, 125, 121, 120), (127, 123, 121, 125), (128, 129, 131, 130), (130, 131, 135, 134), (134, 135, 133, 132), (132, 133, 129, 128), (135, 131, 129, 133), (136, 137, 139, 138), (138, 139, 143, 142), (142, 143, 141, 140), (140, 141, 137, 136), (143, 139, 137, 141), (144, 145, 147, 146), (146, 147, 151, 150), (150, 151, 149, 148), (148, 149, 145, 144), (151, 147, 145, 149), (152, 153, 155, 154), (154, 155, 159, 158), (158, 159, 157, 156), (156, 157, 153, 152), (159, 155, 153, 157), (160, 161, 163, 162), (162, 163, 167, 166), (166, 167, 165, 164), (164, 165, 161, 160), (167, 163, 161, 165), (168, 169, 171, 170), (170, 171, 175, 174), (174, 175, 173, 172), (172, 173, 169, 168), (175, 171, 169, 173), (176, 177, 179, 178), (178, 179, 183, 182), (182, 183, 181, 180), (180, 181, 177, 176), (183, 179, 177, 181), (184, 185, 187, 186), (186, 187, 191, 190), (190, 191, 189, 188), (188, 189, 185, 184), (191, 187, 185, 189), (192, 193, 195, 194), (194, 195, 199, 198), (198, 199, 197, 196), (196, 197, 193, 192), (199, 195, 193, 197), (200, 201, 203, 202), (202, 203, 207, 206), (206, 207, 205, 204), (204, 205, 201, 200), (207, 203, 201, 205), (208, 209, 211, 210), (210, 211, 215, 214), (214, 215, 213, 212), (212, 213, 209, 208), (215, 211, 209, 213), (219, 218, 216, 217), (220, 223, 227, 224), (216, 218, 223, 220), (219, 217, 221, 222), (218, 219, 222, 223), (217, 216, 220, 221), (227, 226, 230, 231), (222, 221, 225, 226), (223, 222, 226, 227), (221, 220, 224, 225), (228, 231, 235, 232), (225, 224, 228, 229), (224, 227, 231, 228), (226, 225, 229, 230), (234, 233, 237, 238), (230, 229, 233, 234), (231, 230, 234, 235), (229, 228, 232, 233), (239, 238, 242, 243), (235, 234, 238, 239), (233, 232, 236, 237), (232, 235, 239, 236), (242, 241, 240, 243), (237, 236, 240, 241), (236, 239, 243, 240), (238, 237, 241, 242)])
_uv = me_cube_005.uv_layers.new(name='UVMap')
_uv.uv.foreach_set('vector', [0.4633, 0.4947, 0.4633, 0.2553, 0.4633, 0.2549, 0.4633, 0.4951, 0.4633, 0.7435, 0.4633, 0.5065, 0.4633, 0.506, 0.4633, 0.744, 0.4633, 0.7549, 0.6016, 0.7549, 0.6016, 0.9951, 0.4633, 0.9951, 0.375, 0.7552, 0.4633, 0.7553, 0.4633, 0.9947, 0.375, 0.9948, 0.4633, 0.9947, 0.4633, 0.7553, 0.4633, 0.7549, 0.4633, 0.9951, 0.375, 0.2552, 0.4633, 0.2553, 0.4633, 0.4947, 0.375, 0.4948, 0.4633, 0.2435, 0.4633, 0.006468, 0.4633, 0.005999, 0.4633, 0.244, 0.375, 0.5064, 0.4633, 0.5065, 0.4633, 0.7435, 0.375, 0.7436, 0.125, 0.5064, 0.1302, 0.5, 0.3698, 0.5, 0.375, 0.5064, 0.375, 0.7436, 0.3698, 0.75, 0.1302, 0.75, 0.125, 0.7436, 0.8644, 0.5072, 0.6356, 0.5072, 0.6299, 0.5, 0.8701, 0.5, 0.6356, 0.7428, 0.8644, 0.7428, 0.8701, 0.75, 0.6299, 0.75, 0.625, 0.3333, 0.7083, 0.5, 0.6575, 0.3476, 0.625, 0.3024, 0.4633, 0.2549, 0.6016, 0.2549, 0.6016, 0.4951, 0.4633, 0.4951, 0.4633, 0.506, 0.6016, 0.506, 0.6016, 0.744, 0.4633, 0.744, 0.6307, 0.5132, 0.6356, 0.5072, 0.8644, 0.5072, 0.8693, 0.5132, 0.8693, 0.7368, 0.8644, 0.7428, 0.6356, 0.7428, 0.6307, 0.7368, 0.6307, 0.5132, 0.6307, 0.7368, 0.6016, 0.744, 0.6016, 0.506, 0.8693, 0.7368, 0.8693, 0.5132, 0.875, 0.506, 0.875, 0.744, 0.4633, 0.005999, 0.6016, 0.006016, 0.6016, 0.244, 0.4633, 0.244, 0.665, 0.5, 0.625, 0.553, 0.625, 0.697, 0.665, 0.75, 0.835, 0.75, 0.875, 0.697, 0.875, 0.553, 0.835, 0.5, 0.625, 0.75, 0.625, 0.697, 0.625, 0.553, 0.625, 0.5, 0.625, 0.5, 0.625, 0.75, 0.0, 0.0, 0.0, 0.0, 0.0, 0.0, 0.0, 0.0, 0.0, 0.0, 0.0, 0.0, 0.375, 0.79, 0.625, 0.79, 0.625, 0.96, 0.375, 0.96, 0.375, 0.05301, 0.625, 0.05301, 0.625, 0.197, 0.375, 0.197, 0.0, 0.0, 0.0, 0.0, 0.0, 0.0, 0.0, 0.0, 0.0, 0.0, 0.0, 0.0, 0.665, 0.5, 0.625, 0.553, 0.625, 0.697, 0.665, 0.75, 0.835, 0.75, 0.875, 0.697, 0.875, 0.553, 0.835, 0.5, 0.625, 0.5, 0.625, 0.5927, 0.625, 0.697, 0.625, 0.553, 0.625, 0.4476, 0.625, 0.4167, 0.0, 0.0, 0.0, 0.0, 0.0, 0.0, 0.0, 0.0, 0.0, 0.0, 0.0, 0.0, 0.375, 0.79, 0.625, 0.79, 0.625, 0.96, 0.375, 0.96, 0.375, 0.05301, 0.625, 0.05301, 0.625, 0.197, 0.375, 0.197, 0.7917, 0.5, 0.875, 0.5, 0.875, 0.75, 0.7917, 0.75, 0.6871, 0.75, 0.625, 0.5927, 0.625, 0.5, 0.7917, 0.75, 0.375, 0.29, 0.625, 0.29, 0.625, 0.46, 0.375, 0.46, 0.625, 0.25, 0.625, 0.5, 0.625, 0.4167, 0.625, 0.3333, 0.625, 0.5, 0.625, 0.25, 0.7083, 0.75, 0.7917, 0.75, 0.625, 0.5, 0.7083, 0.5, 0.7083, 0.75, 0.625, 0.75, 0.7083, 0.5, 0.7917, 0.5, 0.7917, 0.75, 0.7083, 0.75, 0.375, 0.29, 0.625, 0.29, 0.625, 0.46, 0.375, 0.46, 0.625, 0.05301, 0.6858, 0.1825, 0.875, 0.75, 0.875, 0.5, 0.6858, 0.3108, 0.625, 0.197, 0.625, 0.3333, 0.625, 0.4167, 0.7917, 0.5, 0.7083, 0.5, 0.0, 0.0, 0.0, 0.0, 0.0, 0.0, 0.0, 0.0, 0.0, 0.0, 0.0, 0.0, 0.375, 0.553, 0.625, 0.553, 0.625, 0.697, 0.375, 0.697, 0.625, 0.25, 0.625, 0.1573, 0.6575, 0.2927, 0.7083, 0.75, 0.125, 0.553, 0.165, 0.5, 0.335, 0.5, 0.375, 0.553, 0.375, 0.697, 0.335, 0.75, 0.165, 0.75, 0.125, 0.697, 0.125, 0.553, 0.165, 0.5, 0.335, 0.5, 0.375, 0.553, 0.375, 0.697, 0.335, 0.75, 0.165, 0.75, 0.125, 0.697, 0.625, 0.4476, 0.6871, 0.5, 0.7917, 0.5, 0.625, 0.4167, 0.375, 0.553, 0.625, 0.553, 0.625, 0.697, 0.375, 0.697, 0.0, 0.0, 0.0, 0.0, 0.0, 0.0, 0.0, 0.0, 0.625, 0.05301, 0.625, 0.0, 0.625, 0.145, 0.625, 0.1573, 0.0, 0.0, 0.0, 0.0, 0.0, 0.0, 0.625, 0.553, 0.625, 0.5, 0.625, 0.5, 0.0, 0.0, 0.0, 0.0, 0.0, 0.0, 0.625, 0.05301, 0.6737, 0.1462, 0.6858, 0.1825, 0.0, 0.0, 0.0, 0.0, 0.0, 0.0, 0.0, 0.0, 0.625, 0.553, 0.625, 0.5, 0.625, 0.4506, 0.625, 0.4476, 0.625, 0.553, 0.375, 0.553, 0.375, 0.46, 0.625, 0.46, 0.625, 0.29, 0.375, 0.29, 0.375, 0.197, 0.625, 0.197, 0.375, 0.96, 0.625, 0.96, 0.625, 1.0, 0.375, 1.0, 0.625, 0.79, 0.375, 0.79, 0.375, 0.697, 0.625, 0.697, 0.625, 0.553, 0.375, 0.553, 0.375, 0.46, 0.625, 0.46, 0.625, 0.29, 0.375, 0.29, 0.375, 0.197, 0.625, 0.197, 0.375, 0.96, 0.625, 0.96, 0.625, 1.0, 0.375, 1.0, 0.625, 0.79, 0.375, 0.79, 0.375, 0.697, 0.625, 0.697, 0.625, 0.05301, 0.625, 0.1573, 0.625, 0.25, 0.625, 0.3333, 0.625, 0.3024, 0.625, 0.197, 0.4633, 0.2553, 0.375, 0.2552, 0.375, 0.2436, 0.4633, 0.2435, 0.4633, 0.5065, 0.375, 0.5064, 0.375, 0.4948, 0.4633, 0.4947, 0.4633, 0.7553, 0.375, 0.7552, 0.375, 0.7436, 0.4633, 0.7435, 0.4633, 0.7549, 0.4633, 0.7553, 0.4633, 0.7435, 0.4633, 0.744, 0.375, 0.9948, 0.4633, 0.9947, 0.4633, 1.0, 0.375, 1.0, 0.4633, 0.4947, 0.4633, 0.4951, 0.4633, 0.506, 0.4633, 0.5065, 0.4633, 0.2549, 0.4633, 0.2553, 0.4633, 0.2435, 0.4633, 0.244, 0.4633, 0.9947, 0.4633, 0.9951, 0.4633, 1.0, 0.4633, 1.0, 0.8701, 0.75, 0.8644, 0.7428, 0.8693, 0.7368, 0.875, 0.744, 0.8644, 0.5072, 0.8701, 0.5, 0.875, 0.506, 0.8693, 0.5132, 0.6307, 0.5132, 0.6016, 0.506, 0.6099, 0.5021, 0.6307, 0.5072, 0.6356, 0.7428, 0.6299, 0.75, 0.6266, 0.748, 0.6307, 0.7428, 0.4633, 0.744, 0.6016, 0.744, 0.6016, 0.7549, 0.4633, 0.7549, 0.6016, 0.006016, 0.4633, 0.005999, 0.4633, 0.0, 0.6016, 0.0, 0.6016, 0.2549, 0.4633, 0.2549, 0.4633, 0.244, 0.6016, 0.244, 0.6016, 0.506, 0.4633, 0.506, 0.4633, 0.4951, 0.6016, 0.4951, 0.375, 0.006448, 0.4633, 0.006468, 0.4633, 0.2435, 0.375, 0.2436, 0.375, 0.0, 0.625, 0.0, 0.625, 0.25, 0.375, 0.25, 0.375, 0.25, 0.625, 0.25, 0.625, 0.5, 0.375, 0.5, 0.375, 0.5, 0.625, 0.5, 0.625, 0.75, 0.375, 0.75, 0.375, 0.75, 0.625, 0.75, 0.625, 1.0, 0.375, 1.0, 0.625, 0.5, 0.875, 0.5, 0.875, 0.75, 0.625, 0.75, 0.375, 0.0, 0.625, 0.0, 0.625, 0.25, 0.375, 0.25, 0.375, 0.25, 0.625, 0.25, 0.625, 0.5, 0.375, 0.5, 0.375, 0.5, 0.625, 0.5, 0.625, 0.75, 0.375, 0.75, 0.375, 0.75, 0.625, 0.75, 0.625, 1.0, 0.375, 1.0, 0.625, 0.5, 0.875, 0.5, 0.875, 0.75, 0.625, 0.75, 0.375, 0.0, 0.625, 0.0, 0.625, 0.25, 0.375, 0.25, 0.375, 0.25, 0.625, 0.25, 0.625, 0.5, 0.375, 0.5, 0.375, 0.5, 0.625, 0.5, 0.625, 0.75, 0.375, 0.75, 0.375, 0.75, 0.625, 0.75, 0.625, 1.0, 0.375, 1.0, 0.625, 0.5, 0.875, 0.5, 0.875, 0.75, 0.625, 0.75, 0.375, 0.0, 0.625, 0.0, 0.625, 0.25, 0.375, 0.25, 0.375, 0.25, 0.625, 0.25, 0.625, 0.5, 0.375, 0.5, 0.375, 0.5, 0.625, 0.5, 0.625, 0.75, 0.375, 0.75, 0.375, 0.75, 0.625, 0.75, 0.625, 1.0, 0.375, 1.0, 0.625, 0.5, 0.875, 0.5, 0.875, 0.75, 0.625, 0.75, 0.375, 0.0, 0.625, 0.0, 0.625, 0.25, 0.375, 0.25, 0.375, 0.25, 0.625, 0.25, 0.625, 0.5, 0.375, 0.5, 0.375, 0.5, 0.625, 0.5, 0.625, 0.75, 0.375, 0.75, 0.375, 0.75, 0.625, 0.75, 0.625, 1.0, 0.375, 1.0, 0.625, 0.5, 0.875, 0.5, 0.875, 0.75, 0.625, 0.75, 0.375, 0.0, 0.625, 0.0, 0.625, 0.25, 0.375, 0.25, 0.375, 0.25, 0.625, 0.25, 0.625, 0.5, 0.375, 0.5, 0.375, 0.5, 0.625, 0.5, 0.625, 0.75, 0.375, 0.75, 0.375, 0.75, 0.625, 0.75, 0.625, 1.0, 0.375, 1.0, 0.625, 0.5, 0.875, 0.5, 0.875, 0.75, 0.625, 0.75, 0.375, 0.0, 0.625, 0.0, 0.625, 0.25, 0.375, 0.25, 0.375, 0.25, 0.625, 0.25, 0.625, 0.5, 0.375, 0.5, 0.375, 0.5, 0.625, 0.5, 0.625, 0.75, 0.375, 0.75, 0.375, 0.75, 0.625, 0.75, 0.625, 1.0, 0.375, 1.0, 0.625, 0.5, 0.875, 0.5, 0.875, 0.75, 0.625, 0.75, 0.375, 0.0, 0.625, 0.0, 0.625, 0.25, 0.375, 0.25, 0.375, 0.25, 0.625, 0.25, 0.625, 0.5, 0.375, 0.5, 0.375, 0.5, 0.625, 0.5, 0.625, 0.75, 0.375, 0.75, 0.375, 0.75, 0.625, 0.75, 0.625, 1.0, 0.375, 1.0, 0.625, 0.5, 0.875, 0.5, 0.875, 0.75, 0.625, 0.75, 0.375, 0.0, 0.625, 0.0, 0.625, 0.25, 0.375, 0.25, 0.375, 0.25, 0.625, 0.25, 0.625, 0.5, 0.375, 0.5, 0.375, 0.5, 0.625, 0.5, 0.625, 0.75, 0.375, 0.75, 0.375, 0.75, 0.625, 0.75, 0.625, 1.0, 0.375, 1.0, 0.625, 0.5, 0.875, 0.5, 0.875, 0.75, 0.625, 0.75, 0.375, 0.0, 0.625, 0.0, 0.625, 0.25, 0.375, 0.25, 0.375, 0.25, 0.625, 0.25, 0.625, 0.5, 0.375, 0.5, 0.375, 0.5, 0.625, 0.5, 0.625, 0.75, 0.375, 0.75, 0.375, 0.75, 0.625, 0.75, 0.625, 1.0, 0.375, 1.0, 0.625, 0.5, 0.875, 0.5, 0.875, 0.75, 0.625, 0.75, 0.375, 0.0, 0.625, 0.0, 0.625, 0.25, 0.375, 0.25, 0.375, 0.25, 0.625, 0.25, 0.625, 0.5, 0.375, 0.5, 0.375, 0.5, 0.625, 0.5, 0.625, 0.75, 0.375, 0.75, 0.375, 0.75, 0.625, 0.75, 0.625, 1.0, 0.375, 1.0, 0.625, 0.5, 0.875, 0.5, 0.875, 0.75, 0.625, 0.75, 0.375, 0.0, 0.625, 0.0, 0.625, 0.25, 0.375, 0.25, 0.375, 0.25, 0.625, 0.25, 0.625, 0.5, 0.375, 0.5, 0.375, 0.5, 0.625, 0.5, 0.625, 0.75, 0.375, 0.75, 0.375, 0.75, 0.625, 0.75, 0.625, 1.0, 0.375, 1.0, 0.625, 0.5, 0.875, 0.5, 0.875, 0.75, 0.625, 0.75, 0.375, 0.0, 0.625, 0.0, 0.625, 0.25, 0.375, 0.25, 0.375, 0.25, 0.625, 0.25, 0.625, 0.5, 0.375, 0.5, 0.375, 0.5, 0.625, 0.5, 0.625, 0.75, 0.375, 0.75, 0.375, 0.75, 0.625, 0.75, 0.625, 1.0, 0.375, 1.0, 0.625, 0.5, 0.875, 0.5, 0.875, 0.75, 0.625, 0.75, 0.375, 0.0, 0.625, 0.0, 0.625, 0.25, 0.375, 0.25, 0.375, 0.25, 0.625, 0.25, 0.625, 0.5, 0.375, 0.5, 0.375, 0.5, 0.625, 0.5, 0.625, 0.75, 0.375, 0.75, 0.375, 0.75, 0.625, 0.75, 0.625, 1.0, 0.375, 1.0, 0.625, 0.5, 0.875, 0.5, 0.875, 0.75, 0.625, 0.75, 0.375, 0.0, 0.625, 0.0, 0.625, 0.25, 0.375, 0.25, 0.375, 0.25, 0.625, 0.25, 0.625, 0.5, 0.375, 0.5, 0.375, 0.5, 0.625, 0.5, 0.625, 0.75, 0.375, 0.75, 0.375, 0.75, 0.625, 0.75, 0.625, 1.0, 0.375, 1.0, 0.625, 0.5, 0.875, 0.5, 0.875, 0.75, 0.625, 0.75, 0.625, 0.5, 0.625, 0.75, 0.875, 0.75, 0.875, 0.5, 0.875, 0.75, 0.625, 0.75, 0.625, 0.75, 0.875, 0.75, 0.875, 0.75, 0.625, 0.75, 0.625, 0.75, 0.875, 0.75, 0.625, 0.5, 0.875, 0.5, 0.875, 0.5, 0.625, 0.5, 0.625, 0.75, 0.625, 0.5, 0.625, 0.5, 0.625, 0.75, 0.875, 0.5, 0.875, 0.75, 0.875, 0.75, 0.875, 0.5, 0.625, 0.75, 0.625, 0.5, 0.625, 0.5, 0.625, 0.75, 0.625, 0.5, 0.875, 0.5, 0.875, 0.5, 0.625, 0.5, 0.625, 0.75, 0.625, 0.5, 0.625, 0.5, 0.625, 0.75, 0.875, 0.5, 0.875, 0.75, 0.875, 0.75, 0.875, 0.5, 0.875, 0.75, 0.625, 0.75, 0.625, 0.75, 0.875, 0.75, 0.875, 0.5, 0.875, 0.75, 0.875, 0.75, 0.875, 0.5, 0.875, 0.75, 0.625, 0.75, 0.625, 0.75, 0.875, 0.75, 0.625, 0.5, 0.875, 0.5, 0.875, 0.5, 0.625, 0.5, 0.625, 0.5, 0.875, 0.5, 0.875, 0.5, 0.625, 0.5, 0.625, 0.5, 0.875, 0.5, 0.875, 0.5, 0.625, 0.5, 0.625, 0.75, 0.625, 0.5, 0.625, 0.5, 0.625, 0.75, 0.875, 0.5, 0.875, 0.75, 0.875, 0.75, 0.875, 0.5, 0.625, 0.75, 0.625, 0.5, 0.625, 0.5, 0.625, 0.75, 0.625, 0.75, 0.625, 0.5, 0.625, 0.5, 0.625, 0.75, 0.875, 0.5, 0.875, 0.75, 0.875, 0.75, 0.875, 0.5, 0.875, 0.75, 0.625, 0.75, 0.625, 0.75, 0.875, 0.75, 0.625, 0.5, 0.875, 0.5, 0.875, 0.75, 0.625, 0.75, 0.875, 0.5, 0.875, 0.75, 0.875, 0.75, 0.875, 0.5, 0.875, 0.75, 0.625, 0.75, 0.625, 0.75, 0.875, 0.75, 0.625, 0.5, 0.875, 0.5, 0.875, 0.5, 0.625, 0.5])
me_cube_005.use_remesh_fix_poles = True
me_cube_005.use_remesh_preserve_attributes = False
me_cube_005.use_mirror_vertex_groups = False
me_cube_005.update()
me_cube_006 = bpy.data.meshes.new('Cube.006')
me_cube_006.from_pydata([(0.0, -0.206, 0.05579), (0.0, -0.206, -0.07611), (0.3203, -0.09416, -0.003597), (0.0, 0.0, -0.07611), (0.3203, 0.0, -0.07611), (0.3203, 0.0, -0.003597), (0.3203, -0.1097, 0.05579), (0.3203, -0.1097, -0.07611), (0.3203, -0.189, -0.07611), (0.3032, -0.206, -0.07611), (0.3032, -0.206, 0.05579), (0.3203, -0.189, 0.05579), (0.3066, -0.2026, 0.06935), (0.3169, -0.1924, 0.06935)], [], [(4, 5, 2, 6, 7), (9, 10, 0, 1), (4, 7, 8, 9, 1, 3), (10, 9, 8, 11), (7, 6, 11, 8), (10, 11, 13, 12)])
_uv = me_cube_006.uv_layers.new(name='UVMap')
_uv.uv.foreach_set('vector', [0.0, 0.0, 0.0, 0.0, 0.0, 0.0, 0.5, 0.6995, 0.375, 0.6995, 0.375, 0.7585, 0.5, 0.7585, 0.5, 0.875, 0.375, 0.875, 0.0, 0.0, 0.375, 0.6995, 0.375, 0.7431, 0.375, 0.7585, 0.375, 0.875, 0.0, 0.0, 0.5, 0.7585, 0.375, 0.7585, 0.375, 0.7431, 0.5, 0.7431, 0.375, 0.6995, 0.5, 0.6995, 0.5, 0.7431, 0.375, 0.7431, 0.5, 0.7585, 0.5, 0.7431, 0.5, 0.7431, 0.5, 0.7585])
me_cube_006.use_remesh_fix_poles = True
me_cube_006.use_remesh_preserve_attributes = False
me_cube_006.use_mirror_vertex_groups = False
me_cube_006.update()
me_cube_007 = bpy.data.meshes.new('Cube.007')
me_cube_007.from_pydata([(0.0, -0.206, 0.05579), (0.0, -0.206, -0.07611), (0.3203, -0.09416, -0.003597), (0.0, 0.0, -0.07611), (0.3203, 0.0, -0.07611), (0.3203, 0.0, -0.003597), (0.3203, -0.1097, 0.05579), (0.3203, -0.1097, -0.07611), (0.3203, -0.189, -0.07611), (0.3032, -0.206, -0.07611), (0.3032, -0.206, 0.05579), (0.3203, -0.189, 0.05579), (0.3066, -0.2026, 0.06935), (0.3169, -0.1924, 0.06935)], [], [(4, 5, 2, 6, 7), (9, 10, 0, 1), (4, 7, 8, 9, 1, 3), (10, 9, 8, 11), (7, 6, 11, 8), (10, 11, 13, 12)])
_uv = me_cube_007.uv_layers.new(name='UVMap')
_uv.uv.foreach_set('vector', [0.0, 0.0, 0.0, 0.0, 0.0, 0.0, 0.5, 0.6995, 0.375, 0.6995, 0.375, 0.7585, 0.5, 0.7585, 0.5, 0.875, 0.375, 0.875, 0.0, 0.0, 0.375, 0.6995, 0.375, 0.7431, 0.375, 0.7585, 0.375, 0.875, 0.0, 0.0, 0.5, 0.7585, 0.375, 0.7585, 0.375, 0.7431, 0.5, 0.7431, 0.375, 0.6995, 0.5, 0.6995, 0.5, 0.7431, 0.375, 0.7431, 0.5, 0.7585, 0.5, 0.7431, 0.5, 0.7431, 0.5, 0.7585])
me_cube_007.use_remesh_fix_poles = True
me_cube_007.use_remesh_preserve_attributes = False
me_cube_007.use_mirror_vertex_groups = False
me_cube_007.update()
me_cube_008 = bpy.data.meshes.new('Cube.008')
me_cube_008.from_pydata([(0.0, -0.206, 0.05579), (0.0, -0.206, -0.07611), (0.3203, -0.09416, -0.003597), (0.0, 0.0, -0.07611), (0.3203, 0.0, -0.07611), (0.3203, 0.0, -0.003597), (0.3203, -0.1097, 0.05579), (0.3203, -0.1097, -0.07611), (0.3203, -0.189, -0.07611), (0.3032, -0.206, -0.07611), (0.3032, -0.206, 0.05579), (0.3203, -0.189, 0.05579), (0.3066, -0.2026, 0.06935), (0.3169, -0.1924, 0.06935)], [], [(4, 5, 2, 6, 7), (9, 10, 0, 1), (4, 7, 8, 9, 1, 3), (10, 9, 8, 11), (7, 6, 11, 8), (10, 11, 13, 12)])
_uv = me_cube_008.uv_layers.new(name='UVMap')
_uv.uv.foreach_set('vector', [0.0, 0.0, 0.0, 0.0, 0.0, 0.0, 0.5, 0.6995, 0.375, 0.6995, 0.375, 0.7585, 0.5, 0.7585, 0.5, 0.875, 0.375, 0.875, 0.0, 0.0, 0.375, 0.6995, 0.375, 0.7431, 0.375, 0.7585, 0.375, 0.875, 0.0, 0.0, 0.5, 0.7585, 0.375, 0.7585, 0.375, 0.7431, 0.5, 0.7431, 0.375, 0.6995, 0.5, 0.6995, 0.5, 0.7431, 0.375, 0.7431, 0.5, 0.7585, 0.5, 0.7431, 0.5, 0.7431, 0.5, 0.7585])
me_cube_008.use_remesh_fix_poles = True
me_cube_008.use_remesh_preserve_attributes = False
me_cube_008.use_mirror_vertex_groups = False
me_cube_008.update()
me_cylinder = bpy.data.meshes.new('Cylinder')
me_cylinder.from_pydata([(0.0, 0.15, 0.15), (0.0574, 0.1386, 0.15), (0.1061, 0.1061, 0.15), (0.1386, 0.0574, 0.15), (0.15, -6.557e-09, 0.15), (0.1386, -0.0574, 0.15), (0.1061, -0.1061, 0.15), (0.0574, -0.1386, 0.15), (2.265e-08, -0.15, 0.15), (-0.0574, -0.1386, 0.15), (-0.1061, -0.1061, 0.15), (-0.1386, -0.0574, 0.15), (-0.15, 1.789e-09, 0.15), (-0.1386, 0.0574, 0.15), (-0.1061, 0.1061, 0.15), (-0.0574, 0.1386, 0.15), (-3.591e-09, 0.142, -0.15), (0.0, 0.15, -0.1383), (0.05433, 0.1312, -0.15), (0.0574, 0.1386, -0.1383), (0.1004, 0.1004, -0.15), (0.1061, 0.1061, -0.1383), (0.1312, 0.05433, -0.15), (0.1386, 0.0574, -0.1383), (0.142, -6.225e-09, -0.15), (0.15, -6.557e-09, -0.1383), (0.1312, -0.05433, -0.15), (0.1386, -0.0574, -0.1383), (0.1004, -0.1004, -0.15), (0.1061, -0.1061, -0.1383), (0.05433, -0.1312, -0.15), (0.0574, -0.1386, -0.1383), (1.987e-08, -0.142, -0.15), (2.265e-08, -0.15, -0.1383), (-0.05433, -0.1312, -0.15), (-0.0574, -0.1386, -0.1383), (-0.1004, -0.1004, -0.15), (-0.1061, -0.1061, -0.1383), (-0.1312, -0.05433, -0.15), (-0.1386, -0.0574, -0.1383), (-0.142, 3.759e-08, -0.15), (-0.15, 1.789e-09, -0.1383), (-0.1312, 0.05433, -0.15), (-0.1386, 0.0574, -0.1383), (-0.1004, 0.1004, -0.15), (-0.1061, 0.1061, -0.1383), (-0.05433, 0.1312, -0.15), (-0.0574, 0.1386, -0.1383), (0.1357, 0.03015, 0.1317), (0.1357, 0.03015, -0.1007), (0.1357, -0.01746, 0.1317), (0.1357, -0.01746, -0.1007), (0.2346, -0.01746, -0.05678), (0.2584, -0.01746, -0.02016), (0.2584, -0.01746, 0.1007), (0.2324, -0.01746, 0.1278), (0.2584, 0.03015, -0.02016), (0.2346, 0.03015, -0.05678), (0.2324, 0.03015, 0.1278), (0.2584, 0.03015, 0.1007)], [], [(47, 15, 0, 17), (21, 2, 3, 23), (23, 3, 4, 25), (25, 4, 5, 27), (27, 5, 6, 29), (29, 6, 7, 31), (31, 7, 8, 33), (33, 8, 9, 35), (35, 9, 10, 37), (37, 10, 11, 39), (39, 11, 12, 41), (41, 12, 13, 43), (43, 13, 14, 45), (45, 14, 15, 47), (19, 1, 2, 21), (17, 0, 1, 19), (18, 16, 17, 19), (20, 18, 19, 21), (22, 20, 21, 23), (24, 22, 23, 25), (26, 24, 25, 27), (28, 26, 27, 29), (30, 28, 29, 31), (32, 30, 31, 33), (34, 32, 33, 35), (36, 34, 35, 37), (38, 36, 37, 39), (40, 38, 39, 41), (42, 40, 41, 43), (44, 42, 43, 45), (46, 44, 45, 47), (16, 46, 47, 17), (18, 20, 22, 24, 26, 28, 30, 32, 34, 36, 38, 40, 42, 44, 46, 16), (55, 58, 48, 50), (56, 59, 54, 53), (52, 57, 56, 53), (58, 55, 54, 59), (57, 52, 51, 49)])
me_cylinder.polygons.foreach_set('use_smooth', [True] * 38)
_uv = me_cylinder.uv_layers.new(name='UVMap')
_uv.uv.foreach_set('vector', [0.0625, 0.03901, 0.0625, 1.0, 0.0, 1.0, 0.0, 0.03901, 0.875, 0.03901, 0.875, 1.0, 0.8125, 1.0, 0.8125, 0.03901, 0.8125, 0.03901, 0.8125, 1.0, 0.75, 1.0, 0.75, 0.03901, 0.75, 0.03901, 0.75, 1.0, 0.6875, 1.0, 0.6875, 0.03901, 0.6875, 0.03901, 0.6875, 1.0, 0.625, 1.0, 0.625, 0.03901, 0.625, 0.03901, 0.625, 1.0, 0.5625, 1.0, 0.5625, 0.03901, 0.5625, 0.03901, 0.5625, 1.0, 0.5, 1.0, 0.5, 0.03901, 0.5, 0.03901, 0.5, 1.0, 0.4375, 1.0, 0.4375, 0.03901, 0.4375, 0.03901, 0.4375, 1.0, 0.375, 1.0, 0.375, 0.03901, 0.375, 0.03901, 0.375, 1.0, 0.3125, 1.0, 0.3125, 0.03901, 0.3125, 0.03901, 0.3125, 1.0, 0.25, 1.0, 0.25, 0.03901, 0.25, 0.03901, 0.25, 1.0, 0.1875, 1.0, 0.1875, 0.03901, 0.1875, 0.03901, 0.1875, 1.0, 0.125, 1.0, 0.125, 0.03901, 0.125, 0.03901, 0.125, 1.0, 0.0625, 1.0, 0.0625, 0.03901, 0.9375, 0.03901, 0.9375, 1.0, 0.875, 1.0, 0.875, 0.03901, 1.0, 0.03901, 1.0, 1.0, 0.9375, 1.0, 0.9375, 0.03901, 0.813, 0.0, 0.1245, 0.0, 0.0, 0.0, 0.9375, 0.0, 0.8405, 0.0, 0.813, 0.0, 0.9375, 0.03901, 0.875, 0.03901, 0.789, 0.0, 0.8405, 0.0, 0.875, 0.03901, 0.8125, 0.03901, 0.7329, 0.0, 0.789, 0.0, 0.8125, 0.03901, 0.75, 0.03901, 0.6751, 0.0, 0.7329, 0.0, 0.75, 0.03901, 0.6875, 0.03901, 0.6166, 0.0, 0.6751, 0.0, 0.6875, 0.03901, 0.625, 0.03901, 0.5576, 0.0, 0.6166, 0.0, 0.625, 0.03901, 0.5625, 0.03901, 0.4984, 0.0, 0.5576, 0.0, 0.5625, 0.03901, 0.5, 0.03901, 0.4391, 0.0, 0.4984, 0.0, 0.5, 0.03901, 0.4375, 0.03901, 0.3799, 0.0, 0.4391, 0.0, 0.4375, 0.03901, 0.375, 0.03901, 0.3209, 0.0, 0.3799, 0.0, 0.375, 0.03901, 0.3125, 0.03901, 0.2624, 0.0, 0.3209, 0.0, 0.3125, 0.03901, 0.25, 0.03901, 0.2046, 0.0, 0.2624, 0.0, 0.25, 0.03901, 0.1875, 0.03901, 0.1485, 0.0, 0.2046, 0.0, 0.1875, 0.03901, 0.125, 0.03901, 0.097, 0.0, 0.1485, 0.0, 0.125, 0.03901, 0.0625, 0.03901, 0.1245, 0.0, 0.097, 0.0, 0.0625, 0.03901, 0.0, 0.03901, 0.813, 0.0, 0.8405, 0.0, 0.789, 0.0, 0.7329, 0.0, 0.6751, 0.0, 0.6166, 0.0, 0.5576, 0.0, 0.4984, 0.0, 0.4391, 0.0, 0.3799, 0.0, 0.3209, 0.0, 0.2624, 0.0, 0.2046, 0.0, 0.1485, 0.0, 0.097, 0.0, 0.1245, 0.0, 0.625, 0.75, 0.625, 0.5, 0.625, 0.5, 0.625, 0.75, 0.4127, 0.5, 0.5873, 0.5, 0.5873, 0.75, 0.4127, 0.75, 0.375, 0.75, 0.375, 0.5, 0.4127, 0.5, 0.4127, 0.75, 0.625, 0.5, 0.625, 0.75, 0.5873, 0.75, 0.5873, 0.5, 0.375, 0.5, 0.375, 0.75, 0.375, 0.75, 0.375, 0.5])
me_cylinder.use_remesh_fix_poles = True
me_cylinder.use_remesh_preserve_attributes = False
me_cylinder.use_mirror_vertex_groups = False
me_cylinder.update()

# ---- objects
ob_cube = bpy.data.objects.new('Cube', me_cube_001)
ob_cube_001 = bpy.data.objects.new('Cube.001', me_cube_002)
ob_cube_002 = bpy.data.objects.new('Cube.002', me_cube_003)
ob_cube_003 = bpy.data.objects.new('Cube.003', me_cube_004)
ob_cube_004 = bpy.data.objects.new('Cube.004', me_cube_005)
ob_cube_005 = bpy.data.objects.new('Cube.005', me_cube_006)
ob_cube_006 = bpy.data.objects.new('Cube.006', me_cube_007)
ob_cube_007 = bpy.data.objects.new('Cube.007', me_cube_008)
ob_cylinder = bpy.data.objects.new('Cylinder', me_cylinder)

# ---- transforms, parenting, visibility, modifiers, constraints
ob_cube.location = (0.0, 0.0, 0.0)
ob_cube.lineart.crease_threshold = 0.0
ob_cube_001.location = (0.0, 0.0, 0.0)
ob_cube_001.lineart.crease_threshold = 0.0
ob_cube_002.location = (0.09613, -1.466, 0.1569)
ob_cube_002.rotation_euler = (0.0, -0.0, 0.4129)
ob_cube_002.scale = (1.414, 1.414, 1.414)
ob_cube_002.lineart.crease_threshold = 0.0
_m = ob_cube_002.modifiers.new('Mirror', 'MIRROR')
_m.use_axis = (True, True, False)
_m.use_clip = True
_m = ob_cube_002.modifiers.new('Solidify', 'SOLIDIFY')
_m.thickness = 0.02
_m.use_even_offset = True
ob_cube_003.location = (0.1032, -1.454, 0.05722)
ob_cube_003.rotation_euler = (0.0, -0.0, 0.3999)
ob_cube_003.scale = (1.414, 1.414, 1.414)
ob_cube_003.lineart.crease_threshold = 0.0
ob_cube_004.location = (-0.3697, -0.6961, 0.1789)
ob_cube_004.rotation_euler = (0.0, -0.0, 0.1475)
ob_cube_004.lineart.crease_threshold = 0.0
ob_cube_005.location = (-0.1322, -2.231, 0.1569)
ob_cube_005.rotation_euler = (0.0, -0.0, -0.03759)
ob_cube_005.scale = (1.414, 1.414, 1.414)
ob_cube_005.lineart.crease_threshold = 0.0
_m = ob_cube_005.modifiers.new('Mirror', 'MIRROR')
_m.use_axis = (True, True, False)
_m.use_clip = True
_m = ob_cube_005.modifiers.new('Solidify', 'SOLIDIFY')
_m.thickness = 0.02
_m.use_even_offset = True
ob_cube_006.location = (-0.1322, -2.231, 0.3565)
ob_cube_006.rotation_euler = (0.0, -0.0, -0.03759)
ob_cube_006.scale = (1.414, 1.414, 1.414)
ob_cube_006.lineart.crease_threshold = 0.0
_m = ob_cube_006.modifiers.new('Mirror', 'MIRROR')
_m.use_axis = (True, True, False)
_m.use_clip = True
_m = ob_cube_006.modifiers.new('Solidify', 'SOLIDIFY')
_m.thickness = 0.02
_m.use_even_offset = True
ob_cube_007.location = (-0.3433, -2.651, 0.3287)
ob_cube_007.rotation_euler = (-1.571, -0.03759, -0.1975)
ob_cube_007.scale = (1.414, 1.414, 1.414)
ob_cube_007.lineart.crease_threshold = 0.0
_m = ob_cube_007.modifiers.new('Mirror', 'MIRROR')
_m.use_axis = (True, True, False)
_m.use_clip = True
_m = ob_cube_007.modifiers.new('Solidify', 'SOLIDIFY')
_m.thickness = 0.02
_m.use_even_offset = True
ob_cylinder.location = (1.21, 1.577, 0.2033)
ob_cylinder.rotation_euler = (0.0, -0.0, 0.5034)
ob_cylinder.lineart.crease_threshold = 0.0
_m = ob_cylinder.modifiers.new('Solidify', 'SOLIDIFY')
_m.thickness = 0.04
_m = ob_cylinder.modifiers.new('Bevel', 'BEVEL')

# ---- collection membership
col_collection.objects.link(ob_cube)
col_collection.objects.link(ob_cube_001)
col_collection.objects.link(ob_cube_002)
col_collection.objects.link(ob_cube_003)
col_collection.objects.link(ob_cube_004)
col_collection.objects.link(ob_cube_005)
col_collection.objects.link(ob_cube_006)
col_collection.objects.link(ob_cube_007)
col_collection.objects.link(ob_cylinder)

# ---- scene / render settings (as saved in the file)
scene.frame_start = 1; scene.frame_end = 250; scene.frame_set(1)
scene.render.engine = 'BLENDER_EEVEE_NEXT'
scene.cycles.use_denoising = False
scene.cycles.samples = 128
scene.cycles.sampling_pattern = 'TABULATED_SOBOL'
scene.cycles.use_adaptive_sampling = False
scene.cycles.use_light_tree = False
scene.view_settings.view_transform = 'Filmic'
bpy.context.view_layer.update()

# ---- added for rendering (the .blend has no active camera and no usable light): camera, sun
cam_auto = bpy.data.cameras.new('AutoCamera')
cam_auto.lens = 50.0
cam_auto.sensor_width = 36.0
cam_auto.clip_end = 1000.0
ob_auto_camera = bpy.data.objects.new('AutoCamera', cam_auto)
scene.collection.objects.link(ob_auto_camera)
ob_auto_camera.location = (8.10227, -8.61064, 5.05889)
ob_auto_camera.rotation_euler = (1.09748, -7.21219e-08, 0.694738)
scene.camera = ob_auto_camera
light_auto_sun = bpy.data.lights.new('AutoSun', 'SUN')
light_auto_sun.energy = 3.0
light_auto_sun.angle = 0.0523599
ob_auto_sun = bpy.data.objects.new('AutoSun', light_auto_sun)
scene.collection.objects.link(ob_auto_sun)
ob_auto_sun.rotation_euler = (0.872665, 0.174533, 0.523599)
bpy.context.view_layer.update()
